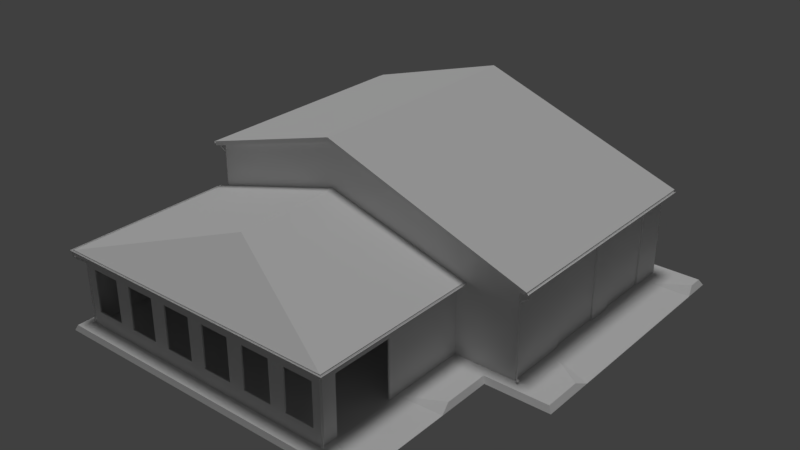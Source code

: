 # Source: Dealership.blend  (saved by Blender 2.77.0; exported with 4.5.12 LTS)
import bpy
from mathutils import Matrix  # noqa: F401  (used for matrix-valued properties, if any)

bpy.ops.wm.read_factory_settings(use_empty=True)
scene = bpy.context.scene
scene.name = 'Scene'

# ---- collections
col_collection_1 = bpy.data.collections.new('Collection 1'); scene.collection.children.link(col_collection_1)

# ---- materials (node trees are filled in below, after node groups)
mat_walls = bpy.data.materials.new('Walls')
mat_walls.alpha_threshold = 0.0
mat_walls.use_transparent_shadow = False
mat_walls.roughness = 0.5
mat_roof = bpy.data.materials.new('Roof')
mat_roof.alpha_threshold = 0.0
mat_roof.use_transparent_shadow = False
mat_roof.roughness = 0.5
mat_roof.specular_intensity = 0.0
mat_doors = bpy.data.materials.new('Doors')
mat_doors.alpha_threshold = 0.0
mat_doors.use_transparent_shadow = False
mat_doors.roughness = 0.5
mat_wallsinside = bpy.data.materials.new('WallsInside')
mat_wallsinside.alpha_threshold = 0.0
mat_wallsinside.use_transparent_shadow = False
mat_wallsinside.roughness = 0.5
mat_gutter = bpy.data.materials.new('Gutter')
mat_gutter.alpha_threshold = 0.0
mat_gutter.use_transparent_shadow = False
mat_gutter.roughness = 0.5
mat_concrete = bpy.data.materials.new('Concrete')
mat_concrete.alpha_threshold = 0.0
mat_concrete.use_transparent_shadow = False
mat_concrete.roughness = 0.5
mat_light = bpy.data.materials.new('Light')
mat_light.alpha_threshold = 0.0
mat_light.use_transparent_shadow = False
mat_light.roughness = 0.5

# ---- material node trees

# ---- world
world_world = bpy.data.worlds.new('World'); scene.world = world_world
world_world.color = (0.05088, 0.05088, 0.05088)
world_world.use_sun_shadow = False
world_world.sun_shadow_jitter_overblur = 0.0
world_world.cycles.sampling_method = 'MANUAL'

# ---- lights
light_hemi = bpy.data.lights.new('Hemi', 'SUN')
light_hemi.transmission_factor = 0.0
light_hemi.angle = 0.1993
light_hemi.energy = 1.0
light_hemi.shadow_buffer_clip_start = 0.5
light_hemi.shadow_soft_size = 0.1
light_hemi.shadow_cascade_max_distance = 1000.0

# ---- meshes
me_cube_001 = bpy.data.meshes.new('Cube.001')
me_cube_001.from_pydata([(-7.0, -4.065, 0.0), (-7.0, 7.874, 0.0), (7.0, 7.874, 0.0), (-7.0, -4.065, 6.108), (-7.0, 7.874, 6.108), (0.0, 7.874, 0.0), (0.0, -4.065, 8.117), (0.0, 7.874, 8.117), (10.14, -4.065, 4.528), (10.14, -4.065, 0.0), (10.14, 7.874, 4.528), (10.14, 7.874, 0.0), (-7.0, -4.065, 3.628), (-7.425, -12.8, 3.628), (-7.425, -4.065, 3.628), (7.425, -12.8, 3.628), (7.425, -4.065, 3.628), (0.0, -4.065, 5.825), (0.0, -9.59, 5.825), (7.421, -12.8, 3.747), (-7.421, -12.8, 3.747), (-7.421, -4.065, 3.747), (7.421, -4.065, 3.747), (-7.382, 8.105, 5.951), (-7.382, -4.296, 5.951), (0.0, -4.296, 8.117), (0.0, 8.105, 8.117), (10.49, 8.105, 4.372), (10.49, -4.296, 4.372), (-7.472, 8.105, 6.142), (-7.472, -4.296, 6.142), (0.0, -4.296, 8.338), (0.0, 8.105, 8.338), (10.61, 8.105, 4.533), (10.61, -4.296, 4.533), (4.261, -12.37, 2.905), (2.739, -12.37, 2.905), (-5.072, -12.37, 2.905), (5.072, -12.37, 0.7233), (5.072, -12.44, 2.905), (5.072, -12.44, 0.7233), (-5.072, -12.44, 2.905), (-5.072, -12.44, 0.7233), (4.261, -12.44, 2.905), (2.739, -12.44, 2.905), (2.739, -12.44, 0.7233), (4.261, -12.44, 0.7233), (1.928, -12.44, 2.905), (0.4052, -12.44, 2.905), (0.4052, -12.44, 0.7233), (1.928, -12.44, 0.7233), (-0.4052, -12.44, 2.905), (-1.928, -12.44, 2.905), (-1.928, -12.44, 0.7233), (-0.4052, -12.44, 0.7233), (-2.739, -12.44, 2.905), (-4.261, -12.44, 2.905), (-4.261, -12.44, 0.7233), (-2.739, -12.44, 0.7233), (-1.928, -12.37, 0.7233), (-2.739, -12.37, 2.905), (-2.739, -12.37, 0.7233), (5.072, -12.37, 2.905), (-5.072, -12.37, 0.7233), (2.739, -12.37, 0.7233), (4.261, -12.37, 0.7233), (1.928, -12.37, 2.905), (0.4052, -12.37, 2.905), (0.4052, -12.37, 0.7233), (1.928, -12.37, 0.7233), (-0.4052, -12.37, 2.905), (-1.928, -12.37, 2.905), (-0.4052, -12.37, 0.7233), (-4.261, -12.37, 2.905), (-4.261, -12.37, 0.7233), (7.0, -11.57, 2.967), (-7.0, -12.44, 0.0), (-6.595, -12.37, 0.7233), (6.595, -12.44, 2.905), (6.595, -12.44, 0.7233), (-6.595, -12.44, 2.905), (-6.595, -12.44, 0.7233), (6.916, -12.37, 3.628), (6.916, -12.37, 0.0), (6.595, -12.37, 2.905), (6.595, -12.37, 0.7233), (-6.595, -12.37, 2.905), (6.916, -4.065, 0.0), (7.0, -4.065, 3.628), (7.0, -12.44, 0.0), (7.0, -4.065, 0.0), (6.916, -4.065, 3.628), (-7.0, -4.065, 0.0), (-6.946, -12.37, 3.628), (-6.946, -4.065, 3.628), (-7.0, -12.44, 3.628), (-6.946, -12.37, 0.0), (-6.946, -4.065, 0.0), (-0.003934, -9.588, 5.65), (-0.003934, -4.065, 5.65), (7.0, -8.434, 2.967), (7.0, -8.434, 0.0), (7.0, -11.57, 0.0), (7.0, -12.44, 3.628), (6.916, -8.434, 2.967), (6.916, -8.434, 0.0), (6.916, -11.57, 0.0), (6.916, -11.57, 2.967), (10.14, -0.7392, 3.815), (10.14, -0.7392, 0.0), (10.14, 2.081, 0.0), (10.14, 2.081, 3.815), (10.14, 3.377, 3.815), (10.14, 3.377, 0.0), (10.14, 6.197, 0.0), (10.14, 6.197, 3.815), (10.05, -0.7392, 0.0), (10.05, -0.7392, 3.815), (10.05, 2.081, 0.0), (10.05, 2.081, 3.815), (10.05, 3.377, 0.0), (10.05, 3.377, 3.815), (10.05, 6.197, 0.0), (10.05, 6.197, 3.815), (-7.482, -12.84, 3.644), (-7.482, -4.065, 3.644), (7.482, -12.84, 3.644), (7.482, -4.065, 3.644), (7.452, -12.82, 3.732), (-7.452, -12.82, 3.732), (-7.452, -4.065, 3.732), (7.452, -4.065, 3.732), (-7.538, -12.88, 3.644), (-7.538, -4.065, 3.643), (7.538, -12.88, 3.644), (7.538, -4.065, 3.643), (7.559, -12.91, 3.732), (-7.559, -12.91, 3.732), (-7.559, -4.065, 3.732), (7.559, -4.065, 3.732), (-7.468, -12.83, 3.732), (-7.487, -12.85, 3.668), (-7.497, -4.065, 3.665), (7.497, -4.065, 3.665), (7.487, -12.85, 3.668), (7.476, -4.065, 3.732), (7.468, -12.83, 3.732), (-7.476, -4.065, 3.732), (-7.543, -12.9, 3.732), (-7.525, -12.87, 3.663), (-7.522, -4.065, 3.664), (7.522, -4.065, 3.664), (7.525, -12.87, 3.663), (7.534, -4.065, 3.732), (7.543, -12.9, 3.732), (-7.534, -4.065, 3.732), (7.479, -12.87, 3.489), (7.479, -12.87, 3.657), (7.435, -12.83, 3.489), (7.435, -12.83, 3.657), (7.522, -12.83, 3.489), (7.522, -12.83, 3.657), (7.479, -12.79, 3.489), (7.479, -12.79, 3.657), (7.425, -12.82, 3.444), (7.466, -12.86, 3.428), (7.471, -12.78, 3.444), (7.512, -12.82, 3.428), (7.409, -12.8, 3.403), (7.444, -12.84, 3.369), (7.454, -12.76, 3.402), (7.489, -12.8, 3.369), (7.382, -12.78, 3.382), (7.401, -12.8, 3.327), (7.427, -12.73, 3.381), (7.446, -12.75, 3.326), (7.108, -12.49, 3.175), (7.127, -12.52, 3.12), (7.152, -12.45, 3.174), (7.171, -12.47, 3.118), (7.072, -12.46, 3.133), (7.105, -12.49, 3.094), (7.116, -12.42, 3.133), (7.15, -12.45, 3.093), (7.053, -12.44, 3.074), (7.097, -12.48, 3.062), (7.097, -12.4, 3.074), (7.14, -12.44, 3.062), (7.053, -12.44, 0.2244), (7.097, -12.48, 0.2244), (7.097, -12.4, 0.2244), (7.14, -12.44, 0.2244), (7.061, -12.45, 0.1719), (7.103, -12.49, 0.1942), (7.104, -12.4, 0.1726), (7.145, -12.44, 0.1948), (7.086, -12.47, 0.1129), (7.12, -12.51, 0.1522), (7.128, -12.43, 0.1136), (7.162, -12.46, 0.153), (7.069, -12.52, 0.08878), (7.103, -12.55, 0.1282), (7.174, -12.41, 0.09073), (7.208, -12.44, 0.1301), (7.093, -12.54, 0.05158), (7.127, -12.57, 0.09098), (7.198, -12.43, 0.05353), (7.232, -12.46, 0.09292), (-7.515, -12.82, 3.478), (-7.515, -12.82, 3.647), (-7.471, -12.78, 3.478), (-7.471, -12.78, 3.647), (-7.471, -12.87, 3.478), (-7.471, -12.87, 3.647), (-7.427, -12.82, 3.478), (-7.427, -12.82, 3.647), (-7.461, -12.77, 3.434), (-7.505, -12.81, 3.418), (-7.419, -12.82, 3.434), (-7.463, -12.86, 3.417), (-7.444, -12.75, 3.393), (-7.482, -12.79, 3.359), (-7.402, -12.8, 3.392), (-7.44, -12.83, 3.358), (-7.418, -12.73, 3.372), (-7.439, -12.75, 3.317), (-7.375, -12.77, 3.371), (-7.396, -12.79, 3.316), (-7.137, -12.45, 3.164), (-7.158, -12.47, 3.109), (-7.094, -12.5, 3.163), (-7.115, -12.52, 3.108), (-7.101, -12.42, 3.123), (-7.136, -12.45, 3.084), (-7.058, -12.46, 3.122), (-7.092, -12.5, 3.083), (-7.082, -12.4, 3.064), (-7.125, -12.44, 3.052), (-7.038, -12.44, 3.064), (-7.081, -12.49, 3.052), (-7.082, -12.4, 0.214), (-7.125, -12.44, 0.214), (-7.038, -12.44, 0.214), (-7.081, -12.49, 0.214), (-7.091, -12.41, 0.1615), (-7.13, -12.45, 0.1838), (-7.046, -12.45, 0.1622), (-7.085, -12.49, 0.1845), (-7.115, -12.43, 0.1025), (-7.147, -12.47, 0.1419), (-7.07, -12.47, 0.1033), (-7.101, -12.51, 0.1427), (-7.163, -12.41, 0.07843), (-7.195, -12.45, 0.1178), (-7.049, -12.52, 0.08037), (-7.08, -12.55, 0.1198), (-7.184, -12.44, 0.04122), (-7.216, -12.47, 0.08062), (-7.07, -12.54, 0.04317), (-7.101, -12.58, 0.08257), (-7.495, -4.255, 5.999), (-7.495, 8.012, 5.999), (10.63, -4.255, 4.394), (10.63, 8.012, 4.395), (10.59, -4.255, 4.482), (-7.457, -4.255, 6.087), (-7.457, 8.012, 6.087), (10.59, 8.012, 4.482), (-7.566, -4.255, 5.999), (-7.566, 8.012, 5.999), (10.7, -4.255, 4.394), (10.7, 8.012, 4.394), (10.73, -4.255, 4.483), (-7.593, -4.255, 6.087), (-7.593, 8.012, 6.087), (10.73, 8.012, 4.483), (-7.478, -4.255, 6.087), (-7.502, -4.255, 6.023), (-7.514, 8.012, 6.02), (10.65, 8.012, 4.416), (10.64, -4.255, 4.419), (10.62, 8.012, 4.482), (10.61, -4.255, 4.482), (-7.488, 8.012, 6.087), (-7.573, -4.255, 6.087), (-7.549, -4.255, 6.018), (-7.546, 8.012, 6.019), (10.68, 8.012, 4.415), (10.68, -4.255, 4.413), (10.7, 8.012, 4.482), (10.71, -4.255, 4.482), (-7.561, 8.012, 6.087), (10.69, -4.2, 4.227), (10.69, -4.2, 4.396), (10.63, -4.2, 4.227), (10.63, -4.2, 4.396), (10.69, -4.138, 4.227), (10.69, -4.138, 4.396), (10.63, -4.138, 4.227), (10.63, -4.138, 4.396), (10.62, -4.2, 4.183), (10.68, -4.202, 4.167), (10.62, -4.138, 4.183), (10.68, -4.14, 4.166), (10.59, -4.199, 4.142), (10.64, -4.201, 4.108), (10.59, -4.137, 4.141), (10.65, -4.139, 4.107), (10.55, -4.199, 4.121), (10.58, -4.201, 4.066), (10.56, -4.137, 4.12), (10.58, -4.139, 4.065), (10.33, -4.195, 4.007), (10.36, -4.196, 3.952), (10.33, -4.133, 4.006), (10.36, -4.134, 3.951), (10.28, -4.195, 3.966), (10.33, -4.196, 3.926), (10.28, -4.133, 3.965), (10.33, -4.134, 3.926), (10.25, -4.195, 3.907), (10.31, -4.194, 3.895), (10.25, -4.133, 3.907), (10.31, -4.132, 3.895), (10.25, -4.195, 0.2514), (10.31, -4.194, 0.2514), (10.25, -4.133, 0.2514), (10.31, -4.132, 0.2514), (10.26, -4.195, 0.1989), (10.32, -4.194, 0.2212), (10.26, -4.133, 0.1996), (10.32, -4.132, 0.2218), (10.3, -4.195, 0.1398), (10.35, -4.194, 0.1792), (10.3, -4.133, 0.1406), (10.34, -4.132, 0.18), (10.32, -4.24, 0.1158), (10.37, -4.239, 0.1552), (10.31, -4.085, 0.1177), (10.36, -4.084, 0.1571), (10.35, -4.239, 0.07857), (10.4, -4.237, 0.118), (10.35, -4.084, 0.08052), (10.39, -4.082, 0.1199), (-7.564, -3.867, 5.845), (-7.564, -3.867, 6.014), (-7.501, -3.867, 5.845), (-7.501, -3.867, 6.014), (-7.564, -3.93, 5.845), (-7.564, -3.93, 6.014), (-7.501, -3.93, 5.845), (-7.501, -3.93, 6.014), (-7.488, -3.868, 5.801), (-7.548, -3.865, 5.784), (-7.49, -3.93, 5.8), (-7.55, -3.928, 5.784), (-7.464, -3.868, 5.76), (-7.516, -3.866, 5.726), (-7.466, -3.93, 5.759), (-7.518, -3.928, 5.725), (-7.427, -3.868, 5.739), (-7.455, -3.867, 5.684), (-7.428, -3.93, 5.738), (-7.456, -3.929, 5.682), (-7.202, -3.873, 5.625), (-7.23, -3.871, 5.57), (-7.203, -3.935, 5.624), (-7.231, -3.933, 5.569), (-7.151, -3.872, 5.583), (-7.199, -3.872, 5.544), (-7.152, -3.934, 5.583), (-7.2, -3.934, 5.544), (-7.125, -3.872, 5.525), (-7.186, -3.873, 5.512), (-7.124, -3.935, 5.524), (-7.185, -3.935, 5.512), (-7.125, -3.872, -0.05995), (-7.186, -3.873, -0.05995), (-7.124, -3.935, -0.05995), (-7.185, -3.935, -0.05995), (-7.137, -3.872, -0.1124), (-7.194, -3.874, -0.09017), (-7.135, -3.934, -0.1118), (-7.191, -3.936, -0.08952), (-7.171, -3.872, -0.1715), (-7.218, -3.874, -0.1321), (-7.169, -3.934, -0.1707), (-7.215, -3.936, -0.1313), (-7.193, -3.827, -0.1956), (-7.24, -3.828, -0.1562), (-7.187, -3.982, -0.1936), (-7.233, -3.984, -0.1542), (-7.225, -3.829, -0.2328), (-7.271, -3.83, -0.1934), (-7.218, -3.984, -0.2308), (-7.264, -3.985, -0.1914), (-7.497, -13.12, 0.0), (-7.497, 8.62, 0.0), (12.19, 8.62, 0.0), (8.928, -13.12, 0.0), (12.19, -4.593, 0.0), (8.922, -4.593, 0.0), (-7.611, 8.731, -0.2617), (-7.611, -13.22, -0.2617), (12.39, -4.759, -0.2617), (12.39, 8.731, -0.2617), (9.089, -13.22, -0.2617), (9.089, -4.759, -0.2617), (8.928, -12.79, 0.0), (9.089, -12.18, -0.2617), (8.922, -7.017, 0.0), (9.089, -7.625, -0.2617), (7.097, -11.81, -2.384e-07), (7.105, -7.995, 0.0), (12.19, -2.612, 0.0), (12.39, -1.982, -0.2617), (12.19, 7.899, 0.0), (12.39, 7.269, -0.2617), (10.66, -1.555, -2.384e-07), (10.56, 6.842, 2.384e-07), (-5.244, -5.187, 4.16), (-4.4, -5.187, 4.444), (-5.244, -4.903, 4.16), (-4.4, -4.903, 4.444), (5.221, -5.187, 4.16), (4.377, -5.187, 4.444), (5.221, -4.903, 4.16), (4.377, -4.903, 4.444), (-5.244, -7.187, 4.16), (-4.4, -7.187, 4.444), (-5.244, -6.903, 4.16), (-4.4, -6.903, 4.444), (5.221, -7.187, 4.16), (4.377, -7.187, 4.444), (5.221, -6.903, 4.16), (4.377, -6.903, 4.444), (-5.244, -9.187, 4.16), (-4.4, -9.187, 4.444), (-5.244, -8.903, 4.16), (-4.4, -8.903, 4.444), (5.221, -9.187, 4.16), (4.377, -9.187, 4.444), (5.221, -8.903, 4.16), (4.377, -8.903, 4.444), (-2.969, -7.159, 3.785), (-3.011, -7.137, 3.876), (-2.969, -6.93, 3.785), (-3.011, -6.953, 3.876), (-1.054, -7.159, 3.785), (-1.011, -7.137, 3.876), (-1.054, -6.93, 3.785), (-1.011, -6.953, 3.876), (-3.011, -6.888, 3.785), (-3.011, -7.201, 3.785), (-1.011, -6.888, 3.785), (-1.011, -7.201, 3.785), (-2.969, -6.956, 3.833), (-2.969, -7.134, 3.833), (-1.054, -6.956, 3.833), (-1.054, -7.134, 3.833), (-1.511, -7.022, 3.872), (-1.511, -7.022, 4.171), (-1.492, -7.033, 3.872), (-1.492, -7.033, 4.171), (-1.492, -7.056, 3.872), (-1.492, -7.056, 4.171), (-1.511, -7.068, 3.872), (-1.511, -7.068, 4.171), (-1.531, -7.056, 3.872), (-1.531, -7.056, 4.171), (-1.531, -7.033, 3.872), (-1.531, -7.033, 4.171), (-2.511, -7.022, 3.872), (-2.511, -7.022, 4.171), (-2.492, -7.033, 3.872), (-2.492, -7.033, 4.171), (-2.492, -7.056, 3.872), (-2.492, -7.056, 4.171), (-2.511, -7.068, 3.872), (-2.511, -7.068, 4.171), (-2.531, -7.056, 3.872), (-2.531, -7.056, 4.171), (-2.531, -7.033, 3.872), (-2.531, -7.033, 4.171), (1.031, -7.159, 3.785), (0.9885, -7.137, 3.876), (1.031, -6.93, 3.785), (0.9885, -6.953, 3.876), (2.946, -7.159, 3.785), (2.989, -7.137, 3.876), (2.946, -6.93, 3.785), (2.989, -6.953, 3.876), (0.9885, -6.888, 3.785), (0.9885, -7.201, 3.785), (2.989, -6.888, 3.785), (2.989, -7.201, 3.785), (1.031, -6.956, 3.833), (1.031, -7.134, 3.833), (2.946, -6.956, 3.833), (2.946, -7.134, 3.833), (2.489, -7.022, 3.872), (2.489, -7.022, 4.171), (2.508, -7.033, 3.872), (2.508, -7.033, 4.171), (2.508, -7.056, 3.872), (2.508, -7.056, 4.171), (2.489, -7.068, 3.872), (2.489, -7.068, 4.171), (2.469, -7.056, 3.872), (2.469, -7.056, 4.171), (2.469, -7.033, 3.872), (2.469, -7.033, 4.171), (1.489, -7.022, 3.872), (1.489, -7.022, 4.171), (1.508, -7.033, 3.872), (1.508, -7.033, 4.171), (1.508, -7.056, 3.872), (1.508, -7.056, 4.171), (1.489, -7.068, 3.872), (1.489, -7.068, 4.171), (1.469, -7.056, 3.872), (1.469, -7.056, 4.171), (1.469, -7.033, 3.872), (1.469, -7.033, 4.171), (-2.969, -5.159, 3.785), (-3.011, -5.137, 3.876), (-2.969, -4.93, 3.785), (-3.011, -4.953, 3.876), (-1.054, -5.159, 3.785), (-1.011, -5.137, 3.876), (-1.054, -4.93, 3.785), (-1.011, -4.953, 3.876), (-3.011, -4.888, 3.785), (-3.011, -5.201, 3.785), (-1.011, -4.888, 3.785), (-1.011, -5.201, 3.785), (-2.969, -4.956, 3.833), (-2.969, -5.134, 3.833), (-1.054, -4.956, 3.833), (-1.054, -5.134, 3.833), (-1.511, -5.022, 3.872), (-1.511, -5.022, 4.171), (-1.492, -5.033, 3.872), (-1.492, -5.033, 4.171), (-1.492, -5.056, 3.872), (-1.492, -5.056, 4.171), (-1.511, -5.068, 3.872), (-1.511, -5.068, 4.171), (-1.531, -5.056, 3.872), (-1.531, -5.056, 4.171), (-1.531, -5.033, 3.872), (-1.531, -5.033, 4.171), (-2.511, -5.022, 3.872), (-2.511, -5.022, 4.171), (-2.492, -5.033, 3.872), (-2.492, -5.033, 4.171), (-2.492, -5.056, 3.872), (-2.492, -5.056, 4.171), (-2.511, -5.068, 3.872), (-2.511, -5.068, 4.171), (-2.531, -5.056, 3.872), (-2.531, -5.056, 4.171), (-2.531, -5.033, 3.872), (-2.531, -5.033, 4.171), (1.031, -5.159, 3.785), (0.9885, -5.137, 3.876), (1.031, -4.93, 3.785), (0.9885, -4.953, 3.876), (2.946, -5.159, 3.785), (2.989, -5.137, 3.876), (2.946, -4.93, 3.785), (2.989, -4.953, 3.876), (0.9885, -4.888, 3.785), (0.9885, -5.201, 3.785), (2.989, -4.888, 3.785), (2.989, -5.201, 3.785), (1.031, -4.956, 3.833), (1.031, -5.134, 3.833), (2.946, -4.956, 3.833), (2.946, -5.134, 3.833), (2.489, -5.022, 3.872), (2.489, -5.022, 4.171), (2.508, -5.033, 3.872), (2.508, -5.033, 4.171), (2.508, -5.056, 3.872), (2.508, -5.056, 4.171), (2.489, -5.068, 3.872), (2.489, -5.068, 4.171), (2.469, -5.056, 3.872), (2.469, -5.056, 4.171), (2.469, -5.033, 3.872), (2.469, -5.033, 4.171), (1.489, -5.022, 3.872), (1.489, -5.022, 4.171), (1.508, -5.033, 3.872), (1.508, -5.033, 4.171), (1.508, -5.056, 3.872), (1.508, -5.056, 4.171), (1.489, -5.068, 3.872), (1.489, -5.068, 4.171), (1.469, -5.056, 3.872), (1.469, -5.056, 4.171), (1.469, -5.033, 3.872), (1.469, -5.033, 4.171), (-2.969, -9.159, 3.785), (-3.011, -9.137, 3.876), (-2.969, -8.93, 3.785), (-3.011, -8.953, 3.876), (-1.054, -9.159, 3.785), (-1.011, -9.137, 3.876), (-1.054, -8.93, 3.785), (-1.011, -8.953, 3.876), (-3.011, -8.888, 3.785), (-3.011, -9.201, 3.785), (-1.011, -8.888, 3.785), (-1.011, -9.201, 3.785), (-2.969, -8.956, 3.833), (-2.969, -9.134, 3.833), (-1.054, -8.956, 3.833), (-1.054, -9.134, 3.833), (-1.511, -9.022, 3.872), (-1.511, -9.022, 4.171), (-1.492, -9.033, 3.872), (-1.492, -9.033, 4.171), (-1.492, -9.056, 3.872), (-1.492, -9.056, 4.171), (-1.511, -9.068, 3.872), (-1.511, -9.068, 4.171), (-1.531, -9.056, 3.872), (-1.531, -9.056, 4.171), (-1.531, -9.033, 3.872), (-1.531, -9.033, 4.171), (-2.511, -9.022, 3.872), (-2.511, -9.022, 4.171), (-2.492, -9.033, 3.872), (-2.492, -9.033, 4.171), (-2.492, -9.056, 3.872), (-2.492, -9.056, 4.171), (-2.511, -9.068, 3.872), (-2.511, -9.068, 4.171), (-2.531, -9.056, 3.872), (-2.531, -9.056, 4.171), (-2.531, -9.033, 3.872), (-2.531, -9.033, 4.171), (1.031, -9.159, 3.785), (0.9885, -9.137, 3.876), (1.031, -8.93, 3.785), (0.9885, -8.953, 3.876), (2.946, -9.159, 3.785), (2.989, -9.137, 3.876), (2.946, -8.93, 3.785), (2.989, -8.953, 3.876), (0.9885, -8.888, 3.785), (0.9885, -9.201, 3.785), (2.989, -8.888, 3.785), (2.989, -9.201, 3.785), (1.031, -8.956, 3.833), (1.031, -9.134, 3.833), (2.946, -8.956, 3.833), (2.946, -9.134, 3.833), (2.489, -9.022, 3.872), (2.489, -9.022, 4.171), (2.508, -9.033, 3.872), (2.508, -9.033, 4.171), (2.508, -9.056, 3.872), (2.508, -9.056, 4.171), (2.489, -9.068, 3.872), (2.489, -9.068, 4.171), (2.469, -9.056, 3.872), (2.469, -9.056, 4.171), (2.469, -9.033, 3.872), (2.469, -9.033, 4.171), (1.489, -9.022, 3.872), (1.489, -9.022, 4.171), (1.508, -9.033, 3.872), (1.508, -9.033, 4.171), (1.508, -9.056, 3.872), (1.508, -9.056, 4.171), (1.489, -9.068, 3.872), (1.489, -9.068, 4.171), (1.469, -9.056, 3.872), (1.469, -9.056, 4.171), (1.469, -9.033, 3.872), (1.469, -9.033, 4.171)], [], [(0, 9, 8, 6, 3), (0, 3, 4, 1), (10, 11, 2, 5, 7), (7, 5, 1, 4), (7, 4, 23, 26), (6, 8, 28, 25), (103, 15, 13, 95), (88, 16, 15, 103), (95, 13, 14, 12), (20, 21, 14, 13), (19, 22, 17, 18), (20, 13, 15, 19), (18, 17, 21, 20), (15, 16, 22, 19), (18, 20, 19), (28, 27, 33, 34), (27, 26, 32, 33), (8, 10, 27, 28), (10, 7, 26, 27), (4, 3, 24, 23), (3, 6, 25, 24), (30, 31, 32, 29), (31, 34, 33, 32), (26, 23, 29, 32), (23, 24, 30, 29), (25, 28, 34, 31), (24, 25, 31, 30), (53, 52, 55, 58), (52, 53, 59, 71), (50, 47, 66, 69), (58, 55, 60, 61), (57, 56, 41, 42), (46, 43, 35, 65), (39, 43, 46, 40), (48, 49, 68, 67), (39, 40, 38, 62), (56, 57, 74, 73), (49, 48, 51, 54), (45, 44, 47, 50), (42, 41, 37, 63), (44, 45, 64, 36), (54, 51, 70, 72), (59, 61, 60, 71), (74, 63, 37, 73), (62, 38, 65, 35), (68, 72, 70, 67), (64, 69, 66, 36), (80, 81, 77, 86), (103, 78, 79, 89), (76, 81, 80, 95), (79, 78, 84, 85), (95, 80, 78, 103), (79, 81, 76, 89), (81, 79, 85, 77), (78, 80, 86, 84), (82, 83, 85, 84), (96, 93, 86, 77), (93, 82, 84, 86), (85, 83, 96, 77), (100, 75, 107, 104), (105, 104, 91, 87), (96, 97, 94, 93), (12, 92, 76, 95), (91, 82, 98, 99), (82, 93, 98), (93, 94, 99, 98), (100, 101, 90, 88), (75, 100, 88, 103), (102, 75, 103, 89), (82, 91, 104, 107), (101, 100, 104, 105), (75, 102, 106, 107), (83, 82, 107, 106), (111, 108, 117, 119), (9, 109, 108, 8), (111, 112, 115, 10, 8, 108), (10, 115, 114, 11), (111, 110, 113, 112), (117, 116, 118, 119), (121, 120, 122, 123), (114, 115, 123, 122), (112, 113, 120, 121), (110, 111, 119, 118), (108, 109, 116, 117), (115, 112, 121, 123), (129, 124, 125, 130), (129, 128, 126, 124), (126, 128, 131, 127), (137, 138, 133, 132), (137, 132, 134, 136), (134, 135, 139, 136), (126, 134, 132, 124), (126, 127, 135, 134), (125, 124, 132, 133), (140, 147, 142, 141), (140, 141, 144, 146), (144, 143, 145, 146), (148, 149, 150, 155), (148, 154, 152, 149), (152, 154, 153, 151), (144, 141, 149, 152), (144, 152, 151, 143), (142, 150, 149, 141), (139, 153, 154, 136), (128, 146, 145, 131), (127, 143, 151, 135), (136, 154, 148, 137), (129, 140, 146, 128), (138, 155, 150, 133), (133, 150, 142, 125), (125, 142, 147, 130), (137, 148, 155, 138), (130, 147, 140, 129), (135, 151, 153, 139), (131, 145, 143, 127), (157, 159, 158, 156), (159, 163, 162, 158), (163, 161, 160, 162), (161, 157, 156, 160), (158, 162, 166, 164), (161, 163, 159, 157), (167, 165, 169, 171), (160, 156, 165, 167), (162, 160, 167, 166), (156, 158, 164, 165), (170, 171, 175, 174), (164, 166, 170, 168), (166, 167, 171, 170), (165, 164, 168, 169), (174, 175, 179, 178), (169, 168, 172, 173), (171, 169, 173, 175), (168, 170, 174, 172), (179, 177, 181, 183), (173, 172, 176, 177), (175, 173, 177, 179), (172, 174, 178, 176), (182, 183, 187, 186), (176, 178, 182, 180), (178, 179, 183, 182), (177, 176, 180, 181), (185, 184, 188, 189), (181, 180, 184, 185), (183, 181, 185, 187), (180, 182, 186, 184), (191, 189, 193, 195), (187, 185, 189, 191), (184, 186, 190, 188), (186, 187, 191, 190), (194, 195, 199, 198), (188, 190, 194, 192), (190, 191, 195, 194), (189, 188, 192, 193), (199, 197, 201, 203), (193, 192, 196, 197), (195, 193, 197, 199), (192, 194, 198, 196), (203, 201, 205, 207), (196, 198, 202, 200), (198, 199, 203, 202), (197, 196, 200, 201), (205, 204, 206, 207), (200, 202, 206, 204), (202, 203, 207, 206), (201, 200, 204, 205), (209, 211, 210, 208), (211, 215, 214, 210), (215, 213, 212, 214), (213, 209, 208, 212), (210, 214, 218, 216), (213, 215, 211, 209), (219, 217, 221, 223), (212, 208, 217, 219), (214, 212, 219, 218), (208, 210, 216, 217), (222, 223, 227, 226), (216, 218, 222, 220), (218, 219, 223, 222), (217, 216, 220, 221), (226, 227, 231, 230), (221, 220, 224, 225), (223, 221, 225, 227), (220, 222, 226, 224), (231, 229, 233, 235), (225, 224, 228, 229), (227, 225, 229, 231), (224, 226, 230, 228), (234, 235, 239, 238), (228, 230, 234, 232), (230, 231, 235, 234), (229, 228, 232, 233), (237, 236, 240, 241), (233, 232, 236, 237), (235, 233, 237, 239), (232, 234, 238, 236), (243, 241, 245, 247), (239, 237, 241, 243), (236, 238, 242, 240), (238, 239, 243, 242), (246, 247, 251, 250), (240, 242, 246, 244), (242, 243, 247, 246), (241, 240, 244, 245), (251, 249, 253, 255), (245, 244, 248, 249), (247, 245, 249, 251), (244, 246, 250, 248), (255, 253, 257, 259), (248, 250, 254, 252), (250, 251, 255, 254), (249, 248, 252, 253), (257, 256, 258, 259), (252, 254, 258, 256), (254, 255, 259, 258), (253, 252, 256, 257), (265, 260, 261, 266), (262, 264, 267, 263), (273, 274, 269, 268), (270, 271, 275, 272), (262, 263, 271, 270), (261, 260, 268, 269), (276, 283, 278, 277), (280, 279, 281, 282), (284, 285, 286, 291), (288, 290, 289, 287), (272, 290, 288, 270), (280, 288, 287, 279), (278, 286, 285, 277), (275, 289, 290, 272), (264, 282, 281, 267), (263, 279, 287, 271), (270, 288, 280, 262), (264, 262, 280, 282), (274, 291, 286, 269), (269, 286, 278, 261), (261, 278, 283, 266), (273, 284, 291, 274), (266, 283, 276, 265), (271, 287, 289, 275), (267, 281, 279, 263), (268, 285, 284, 273), (268, 260, 277, 285), (260, 265, 276, 277), (293, 295, 294, 292), (295, 299, 298, 294), (299, 297, 296, 298), (297, 293, 292, 296), (294, 298, 302, 300), (297, 299, 295, 293), (303, 301, 305, 307), (296, 292, 301, 303), (298, 296, 303, 302), (292, 294, 300, 301), (306, 307, 311, 310), (300, 302, 306, 304), (302, 303, 307, 306), (301, 300, 304, 305), (310, 311, 315, 314), (305, 304, 308, 309), (307, 305, 309, 311), (304, 306, 310, 308), (315, 313, 317, 319), (309, 308, 312, 313), (311, 309, 313, 315), (308, 310, 314, 312), (318, 319, 323, 322), (312, 314, 318, 316), (314, 315, 319, 318), (313, 312, 316, 317), (321, 320, 324, 325), (317, 316, 320, 321), (319, 317, 321, 323), (316, 318, 322, 320), (327, 325, 329, 331), (323, 321, 325, 327), (320, 322, 326, 324), (322, 323, 327, 326), (330, 331, 335, 334), (324, 326, 330, 328), (326, 327, 331, 330), (325, 324, 328, 329), (335, 333, 337, 339), (329, 328, 332, 333), (331, 329, 333, 335), (328, 330, 334, 332), (339, 337, 341, 343), (332, 334, 338, 336), (334, 335, 339, 338), (333, 332, 336, 337), (341, 340, 342, 343), (336, 338, 342, 340), (338, 339, 343, 342), (337, 336, 340, 341), (345, 347, 346, 344), (347, 351, 350, 346), (351, 349, 348, 350), (349, 345, 344, 348), (346, 350, 354, 352), (349, 351, 347, 345), (355, 353, 357, 359), (348, 344, 353, 355), (350, 348, 355, 354), (344, 346, 352, 353), (358, 359, 363, 362), (352, 354, 358, 356), (354, 355, 359, 358), (353, 352, 356, 357), (362, 363, 367, 366), (357, 356, 360, 361), (359, 357, 361, 363), (356, 358, 362, 360), (367, 365, 369, 371), (361, 360, 364, 365), (363, 361, 365, 367), (360, 362, 366, 364), (370, 371, 375, 374), (364, 366, 370, 368), (366, 367, 371, 370), (365, 364, 368, 369), (373, 372, 376, 377), (369, 368, 372, 373), (371, 369, 373, 375), (368, 370, 374, 372), (379, 377, 381, 383), (375, 373, 377, 379), (372, 374, 378, 376), (374, 375, 379, 378), (382, 383, 387, 386), (376, 378, 382, 380), (378, 379, 383, 382), (377, 376, 380, 381), (387, 385, 389, 391), (381, 380, 384, 385), (383, 381, 385, 387), (380, 382, 386, 384), (391, 389, 393, 395), (384, 386, 390, 388), (386, 387, 391, 390), (385, 384, 388, 389), (393, 392, 394, 395), (388, 390, 394, 392), (390, 391, 395, 394), (389, 388, 392, 393), (12, 14, 21, 17), (396, 399, 408, 412, 413, 410, 401, 400, 414, 418, 419, 416, 398, 397), (403, 402, 405, 417, 415, 404, 407, 411, 409, 406), (399, 406, 409, 408), (398, 405, 402, 397), (397, 402, 403, 396), (401, 407, 404, 400), (396, 403, 406, 399), (400, 404, 415, 414), (413, 411, 410), (409, 412, 408), (412, 409, 411, 413), (410, 411, 407, 401), (416, 419, 417), (415, 418, 414), (416, 417, 405, 398), (418, 415, 417, 419), (421, 423, 422, 420), (423, 427, 426, 422), (427, 425, 424, 426), (425, 421, 420, 424), (420, 422, 426, 424), (425, 427, 423, 421), (429, 431, 430, 428), (431, 435, 434, 430), (435, 433, 432, 434), (433, 429, 428, 432), (428, 430, 434, 432), (433, 435, 431, 429), (437, 439, 438, 436), (439, 443, 442, 438), (443, 441, 440, 442), (441, 437, 436, 440), (436, 438, 442, 440), (441, 443, 439, 437), (445, 447, 452, 453), (447, 451, 454, 452), (451, 449, 455, 454), (449, 445, 453, 455), (448, 444, 457, 459), (449, 451, 447, 445), (446, 444, 453, 452), (450, 446, 452, 454), (448, 450, 454, 455), (444, 448, 455, 453), (457, 456, 458, 459), (446, 450, 458, 456), (450, 448, 459, 458), (444, 446, 456, 457), (460, 461, 463, 462), (462, 463, 465, 464), (464, 465, 467, 466), (466, 467, 469, 468), (468, 469, 471, 470), (470, 471, 461, 460), (472, 473, 475, 474), (474, 475, 477, 476), (476, 477, 479, 478), (478, 479, 481, 480), (480, 481, 483, 482), (482, 483, 473, 472), (485, 487, 492, 493), (487, 491, 494, 492), (491, 489, 495, 494), (489, 485, 493, 495), (488, 484, 497, 499), (489, 491, 487, 485), (486, 484, 493, 492), (490, 486, 492, 494), (488, 490, 494, 495), (484, 488, 495, 493), (497, 496, 498, 499), (486, 490, 498, 496), (490, 488, 499, 498), (484, 486, 496, 497), (500, 501, 503, 502), (502, 503, 505, 504), (504, 505, 507, 506), (506, 507, 509, 508), (508, 509, 511, 510), (510, 511, 501, 500), (512, 513, 515, 514), (514, 515, 517, 516), (516, 517, 519, 518), (518, 519, 521, 520), (520, 521, 523, 522), (522, 523, 513, 512), (525, 527, 532, 533), (527, 531, 534, 532), (531, 529, 535, 534), (529, 525, 533, 535), (528, 524, 537, 539), (529, 531, 527, 525), (526, 524, 533, 532), (530, 526, 532, 534), (528, 530, 534, 535), (524, 528, 535, 533), (537, 536, 538, 539), (526, 530, 538, 536), (530, 528, 539, 538), (524, 526, 536, 537), (540, 541, 543, 542), (542, 543, 545, 544), (544, 545, 547, 546), (546, 547, 549, 548), (548, 549, 551, 550), (550, 551, 541, 540), (552, 553, 555, 554), (554, 555, 557, 556), (556, 557, 559, 558), (558, 559, 561, 560), (560, 561, 563, 562), (562, 563, 553, 552), (565, 567, 572, 573), (567, 571, 574, 572), (571, 569, 575, 574), (569, 565, 573, 575), (568, 564, 577, 579), (569, 571, 567, 565), (566, 564, 573, 572), (570, 566, 572, 574), (568, 570, 574, 575), (564, 568, 575, 573), (577, 576, 578, 579), (566, 570, 578, 576), (570, 568, 579, 578), (564, 566, 576, 577), (580, 581, 583, 582), (582, 583, 585, 584), (584, 585, 587, 586), (586, 587, 589, 588), (588, 589, 591, 590), (590, 591, 581, 580), (592, 593, 595, 594), (594, 595, 597, 596), (596, 597, 599, 598), (598, 599, 601, 600), (600, 601, 603, 602), (602, 603, 593, 592), (605, 607, 612, 613), (607, 611, 614, 612), (611, 609, 615, 614), (609, 605, 613, 615), (608, 604, 617, 619), (609, 611, 607, 605), (606, 604, 613, 612), (610, 606, 612, 614), (608, 610, 614, 615), (604, 608, 615, 613), (617, 616, 618, 619), (606, 610, 618, 616), (610, 608, 619, 618), (604, 606, 616, 617), (620, 621, 623, 622), (622, 623, 625, 624), (624, 625, 627, 626), (626, 627, 629, 628), (628, 629, 631, 630), (630, 631, 621, 620), (632, 633, 635, 634), (634, 635, 637, 636), (636, 637, 639, 638), (638, 639, 641, 640), (640, 641, 643, 642), (642, 643, 633, 632), (645, 647, 652, 653), (647, 651, 654, 652), (651, 649, 655, 654), (649, 645, 653, 655), (648, 644, 657, 659), (649, 651, 647, 645), (646, 644, 653, 652), (650, 646, 652, 654), (648, 650, 654, 655), (644, 648, 655, 653), (657, 656, 658, 659), (646, 650, 658, 656), (650, 648, 659, 658), (644, 646, 656, 657), (660, 661, 663, 662), (662, 663, 665, 664), (664, 665, 667, 666), (666, 667, 669, 668), (668, 669, 671, 670), (670, 671, 661, 660), (672, 673, 675, 674), (674, 675, 677, 676), (676, 677, 679, 678), (678, 679, 681, 680), (680, 681, 683, 682), (682, 683, 673, 672)])
me_cube_001.polygons.foreach_set('material_index', [0, 0, 0, 0, 1, 1, 1, 1, 1, 1, 1, 1, 1, 1, 1, 1, 1, 1, 1, 1, 1, 1, 1, 1, 1, 1, 1, 0, 3, 3, 3, 0, 3, 0, 3, 3, 3, 0, 0, 3, 3, 3, 3, 3, 3, 3, 3, 3, 0, 0, 3, 0, 0, 3, 3, 3, 3, 3, 3, 3, 3, 3, 0, 3, 3, 3, 0, 0, 0, 3, 3, 3, 3, 0, 0, 0, 0, 0, 2, 2, 0, 0, 0, 0, 0, 4, 4, 4, 4, 4, 4, 4, 4, 4, 4, 4, 4, 4, 4, 4, 4, 4, 4, 4, 4, 4, 4, 4, 4, 4, 4, 4, 4, 4, 4, 4, 4, 4, 4, 4, 4, 4, 4, 4, 4, 4, 4, 4, 4, 4, 4, 4, 4, 4, 4, 4, 4, 4, 4, 4, 4, 4, 4, 4, 4, 4, 4, 4, 4, 4, 4, 4, 4, 4, 4, 4, 4, 4, 4, 4, 4, 4, 4, 4, 4, 4, 4, 4, 4, 4, 4, 4, 4, 4, 4, 4, 4, 4, 4, 4, 4, 4, 4, 4, 4, 4, 4, 4, 4, 4, 4, 4, 4, 4, 4, 4, 4, 4, 4, 4, 4, 4, 4, 4, 4, 4, 4, 4, 4, 4, 4, 4, 4, 4, 4, 4, 4, 4, 4, 4, 4, 4, 4, 4, 4, 4, 4, 4, 4, 4, 4, 4, 4, 4, 4, 4, 4, 4, 4, 4, 4, 4, 4, 4, 4, 4, 4, 4, 4, 4, 4, 4, 4, 4, 4, 4, 4, 4, 4, 4, 4, 4, 4, 4, 4, 4, 4, 4, 4, 4, 4, 4, 4, 4, 4, 4, 4, 4, 4, 4, 4, 4, 4, 4, 4, 4, 4, 4, 4, 4, 4, 4, 4, 4, 4, 4, 4, 4, 4, 4, 4, 4, 4, 4, 4, 4, 4, 4, 4, 4, 4, 4, 4, 4, 4, 4, 4, 4, 4, 4, 4, 4, 4, 4, 4, 4, 4, 4, 4, 4, 4, 4, 4, 4, 4, 4, 4, 4, 4, 4, 4, 4, 4, 1, 5, 5, 5, 5, 5, 5, 5, 5, 5, 5, 5, 5, 5, 5, 5, 5, 3, 3, 3, 3, 3, 3, 3, 3, 3, 3, 3, 3, 3, 3, 3, 3, 3, 3, 4, 4, 4, 4, 4, 4, 4, 4, 4, 4, 6, 4, 4, 4, 4, 4, 4, 4, 4, 4, 4, 4, 4, 4, 4, 4, 4, 4, 4, 4, 4, 4, 4, 4, 4, 4, 6, 4, 4, 4, 4, 4, 4, 4, 4, 4, 4, 4, 4, 4, 4, 4, 4, 4, 4, 4, 4, 4, 4, 4, 4, 4, 6, 4, 4, 4, 4, 4, 4, 4, 4, 4, 4, 4, 4, 4, 4, 4, 4, 4, 4, 4, 4, 4, 4, 4, 4, 4, 6, 4, 4, 4, 4, 4, 4, 4, 4, 4, 4, 4, 4, 4, 4, 4, 4, 4, 4, 4, 4, 4, 4, 4, 4, 4, 6, 4, 4, 4, 4, 4, 4, 4, 4, 4, 4, 4, 4, 4, 4, 4, 4, 4, 4, 4, 4, 4, 4, 4, 4, 4, 6, 4, 4, 4, 4, 4, 4, 4, 4, 4, 4, 4, 4, 4, 4, 4])
_uv = me_cube_001.uv_layers.new(name='UVMap')
_uv.uv.foreach_set('vector', [1.787, 4.5, -3.5, 4.5, -3.5, 3.015, -0.3715, 1.838, 1.787, 2.497, 0.1822, -2.828, 0.1822, -0.8247, -3.5, -0.8247, -3.5, -2.828, -3.5, 0.6605, -3.5, -0.8247, -2.53, -0.8247, -0.3715, -0.8247, -0.3715, 1.838, -0.3715, 1.838, -0.3715, -0.8247, 1.787, -0.8247, 1.787, 1.179, -0.04327, -1.805, -0.04328, -4.361, 0.04117, -4.5, 0.04117, -1.805, -4.416, -1.805, -4.416, 1.94, -4.5, 2.068, -4.5, -1.805, 0.1723, 0.7932, 0.04117, 0.949, 0.04117, -4.5, 0.1723, -4.344, 3.24, 0.7932, 3.24, 0.949, 0.04117, 0.949, 0.1723, 0.7932, 0.1723, -4.344, 0.04117, -4.5, 3.24, -4.5, 3.24, -4.344, 0.2177, 4.154, 0.2177, 0.949, 0.2602, 0.949, 0.2602, 4.154, 1.882, 1.882, -1.117, 1.882, -1.117, -0.7649, 0.7804, -0.7649, 5.5, 0.9486, 5.456, 0.9497, 5.456, -4.5, 5.5, -4.499, 0.1609, -0.941, 2.058, -0.941, 2.058, 1.706, -0.941, 1.706, 0.2177, 0.949, 0.2177, 4.154, 0.1741, 4.154, 0.1741, 0.9495, 0.5, 0.9012, -2.5, -0.6437, 3.5, -0.6437, 0.1741, 0.949, 0.1741, 5.5, 0.1164, 5.5, 0.1164, 0.949, 4.348, -4.461, 3.32, -0.505, 3.24, -0.4979, 4.285, -4.5, -4.416, 1.94, -0.04328, 1.94, 0.04117, 2.068, -4.5, 2.068, -0.04328, 1.94, -0.04327, -1.805, 0.04117, -1.805, 0.04117, 2.068, -0.04328, -4.361, -4.416, -4.361, -4.5, -4.5, 0.04117, -4.5, -4.416, -4.361, -4.416, -1.805, -4.5, -1.805, -4.5, -4.5, -1.5, 1.57, -1.5, -0.9418, 2.5, -0.9418, 2.5, 1.57, -1.5, 2.5, -1.5, -1.5, 2.5, -1.5, 2.5, 2.5, 3.32, -0.505, 4.348, 2.124, 4.281, 2.163, 3.24, -0.4979, 0.1164, 0.949, 0.1164, 5.5, 0.04117, 5.5, 0.04117, 0.949, 4.429, -1.832, 5.456, 2.124, 5.394, 2.163, 4.348, -1.839, 5.456, -4.461, 4.429, -1.832, 4.348, -1.839, 5.39, -4.5, 2.505, 1.111, 2.505, 1.783, 2.239, 1.783, 2.239, 1.111, 2.973, 2.042, 2.973, 2.699, 2.952, 2.699, 2.952, 2.042, 2.979, -0.687, 2.979, -1.344, 3.0, -1.344, 3.0, -0.687, 2.979, -1.344, 2.979, -2.0, 3.0, -2.0, 3.0, -1.344, 2.777, 1.111, 2.777, 1.783, 2.511, 1.783, 2.511, 1.111, 2.973, 2.699, 2.973, 2.042, 2.995, 2.042, 2.995, 2.699, 1.938, 1.783, 1.673, 1.783, 1.673, 1.111, 1.938, 1.111, 2.973, 1.386, 2.973, 0.7292, 2.995, 0.7292, 2.995, 1.386, 3.0, -0.0305, 3.0, 0.626, 2.979, 0.626, 2.979, -0.0305, 2.931, 1.969, 2.931, 2.626, 2.909, 2.626, 2.909, 1.969, 2.007, 1.111, 2.007, 1.783, 1.741, 1.783, 1.741, 1.111, 1.722, 1.111, 1.722, 1.783, 1.456, 1.783, 1.456, 1.111, 2.973, 2.042, 2.973, 1.386, 2.995, 1.386, 2.995, 2.042, 2.973, 1.386, 2.973, 2.042, 2.952, 2.042, 2.952, 1.386, 2.979, -0.0305, 2.979, -0.687, 3.0, -0.687, 3.0, -0.0305, -1.233, 2.171, -0.9774, 2.171, -0.9774, 2.828, -1.233, 2.828, -1.744, 2.828, -2.0, 2.828, -2.0, 2.171, -1.744, 2.171, -1.233, 2.171, -1.233, 2.828, -1.489, 2.828, -1.489, 2.171, -0.7218, 2.828, -0.9774, 2.828, -0.9774, 2.171, -0.7218, 2.171, -1.489, 2.828, -1.744, 2.828, -1.744, 2.171, -1.489, 2.171, 2.973, 0.7292, 2.973, 1.386, 2.952, 1.386, 2.952, 0.7292, 0.1822, -3.5, 0.3072, -3.263, 0.3072, -2.547, 0.1822, -2.31, 4.5, -2.31, 4.375, -2.547, 4.375, -3.263, 4.5, -3.5, 2.931, 2.626, 2.931, 1.969, 2.952, 1.969, 2.952, 2.626, 4.5, -3.5, 4.375, -3.263, 0.3072, -3.263, 0.1822, -3.5, 0.3072, -2.547, 4.375, -2.547, 4.5, -2.31, 0.1822, -2.31, 2.909, 1.969, 2.909, -2.0, 2.931, -2.0, 2.931, 1.969, 2.952, -2.0, 2.952, 1.969, 2.931, 1.969, 2.931, -2.0, 1.765, 2.171, 0.6205, 2.171, 0.8486, 2.075, 1.537, 2.075, 0.6205, -2.0, 1.765, -2.0, 1.537, -1.894, 0.8486, -1.894, 1.765, -2.0, 1.765, 2.171, 1.537, 2.075, 1.537, -1.894, 0.8486, 2.075, 0.6205, 2.171, 0.6205, -2.0, 0.8486, -1.894, 2.952, -1.056, 2.952, -2.0, 2.979, -2.0, 2.979, -1.056, 2.909, 1.815, 1.974, 1.815, 1.765, 0.5, 2.909, 0.5, 2.909, -2.0, 2.909, 0.5, 1.765, 0.5, 1.765, -2.0, 1.787, 4.5, 1.787, 3.31, 4.37, 3.31, 4.37, 4.5, -2.0, -2.0, 0.6205, -2.0, -0.2579, 0.08246, -2.0, 0.08246, 0.6205, -2.0, 0.6205, 2.171, -0.2579, 0.08246, 0.6205, 2.171, -2.0, 2.171, -2.0, 0.08246, -0.2579, 0.08246, 3.023, 3.093, 3.023, 2.12, 4.37, 2.12, 4.37, 3.31, 2.056, 3.093, 3.023, 3.093, 4.37, 3.31, 1.787, 3.31, 2.056, 2.12, 2.056, 3.093, 1.787, 3.31, 1.787, 2.12, 1.765, 3.0, 1.765, 0.5, 1.974, 1.815, 1.974, 2.758, 2.952, -0.1635, 2.952, -1.056, 2.979, -1.056, 2.979, -0.1635, 2.979, -0.1635, 2.979, 0.7292, 2.952, 0.7292, 2.952, -0.1635, 2.909, 3.0, 1.765, 3.0, 1.974, 2.758, 2.909, 2.758, 0.0, 0.0, 0.0, 0.0, 0.0, 0.0, 0.0, 0.0, 0.1822, -2.31, 1.208, -2.31, 1.208, -1.058, 0.1822, -0.8247, 2.078, -1.058, 2.477, -1.058, 3.347, -1.058, 3.864, -0.8247, 0.1822, -0.8247, 1.208, -1.058, 3.864, -0.8247, 3.347, -1.058, 3.347, -2.31, 3.864, -2.31, 2.078, -1.058, 2.078, -2.31, 2.477, -2.31, 2.477, -1.058, 0.9489, 0.08432, 0.9489, 0.9261, 0.06674, 0.9261, 0.06674, 0.08432, 0.9489, 0.08432, 0.9489, 0.9261, 0.06674, 0.9261, 0.06674, 0.08432, 0.0, 0.0, 0.0, 0.0, 0.0, 0.0, 0.0, 0.0, 0.0, 0.0, 0.0, 0.0, 0.0, 0.0, 0.0, 0.0, 0.0, 0.0, 0.0, 0.0, 0.0, 0.0, 0.0, 0.0, 0.0, 0.0, 0.0, 0.0, 0.0, 0.0, 0.0, 0.0, 0.0, 0.0, 0.0, 0.0, 0.0, 0.0, 0.0, 0.0, -7.643, 0.6712, -7.478, 0.6249, -7.478, 15.25, -7.643, 15.25, 25.11, 0.3872, 25.11, -24.45, 25.27, -24.5, 25.27, 0.4369, -7.313, 15.25, -7.478, 15.21, -7.478, 0.6249, -7.313, 0.6249, -7.643, 0.6249, -7.643, 15.37, -7.809, 15.37, -7.809, 0.6824, 24.93, -24.5, 25.11, -24.46, 25.11, 0.6604, 24.93, 0.696, -7.975, 15.32, -7.975, 0.6249, -7.809, 0.6249, -7.809, 15.37, -7.906, 0.5309, -7.975, 0.6249, -7.975, -24.5, -7.906, -24.41, -7.906, 0.5309, 8.492, 0.5309, 8.492, 0.6249, -7.975, 0.6249, 8.492, -24.41, -7.906, -24.41, -7.975, -24.5, 8.492, -24.5, -6.924, 15.24, -6.931, 0.6249, -6.806, 0.6249, -6.806, 15.26, 25.4, -24.47, 25.5, -24.5, 25.5, 0.4552, 25.4, 0.4238, -6.931, 0.6249, -6.931, 15.26, -7.055, 15.26, -7.049, 0.6521, -7.055, 15.34, -7.184, 15.3, -7.182, 0.6249, -7.055, 0.6249, 25.4, -24.5, 25.4, 0.6421, 25.27, 0.6113, 25.27, -24.47, -7.313, 0.6732, -7.184, 0.6249, -7.184, 15.34, -7.31, 15.34, 24.89, 0.5179, 24.89, -24.44, 24.93, -24.5, 24.93, 0.5806, 24.89, 0.5179, 24.93, 0.5806, 8.492, 0.576, 8.492, 0.534, 8.492, -24.45, 8.492, -24.5, 24.93, -24.5, 24.89, -24.44, -7.975, -24.5, -7.975, -24.46, -24.47, -24.47, -24.5, -24.5, 8.523, 0.6216, 8.492, 0.5941, 24.86, 0.5806, 24.86, 0.6216, -6.805, 0.6741, -6.766, 0.6995, -6.768, 0.7415, -6.806, 0.7681, -24.5, -24.5, -24.47, -24.47, -24.47, 0.669, -24.5, 0.696, 8.523, 25.46, 8.492, 25.49, 8.492, 0.5941, 8.523, 0.6216, -6.476, 0.6249, -6.476, 0.6669, -6.603, 0.6875, -6.641, 0.6609, -6.641, 0.6609, -6.603, 0.6875, -6.601, 0.7295, -6.64, 0.7549, -6.64, 0.7549, -6.601, 0.7295, -6.476, 0.7631, -6.476, 0.8041, -24.5, 0.696, -24.47, 0.669, -7.975, 0.6539, -7.975, 0.696, 24.86, 25.46, 24.86, 25.5, 8.492, 25.49, 8.523, 25.46, -6.806, 0.7681, -6.768, 0.7415, -6.642, 0.7621, -6.641, 0.8041, -6.641, 0.6249, -6.641, 0.6658, -6.766, 0.6995, -6.805, 0.6741, 1.169, 1.966, 1.042, 1.958, 1.095, 1.821, 1.222, 1.828, 1.871, -0.5503, 1.999, -0.5502, 1.999, -0.4112, 1.87, -0.4113, -0.06916, -0.9921, 0.0579, -1.0, 0.1113, -0.8623, -0.01576, -0.8544, 1.303, -0.9998, 1.432, -1.0, 1.434, -0.8609, 1.305, -0.8606, 1.87, -0.4113, 1.999, -0.4112, 1.999, -0.3738, 1.87, -0.374, 1.87, -0.3381, 1.991, -0.3378, 1.991, -0.2865, 1.87, -0.2868, 1.31, -0.8097, 1.438, -0.8101, 1.438, -0.7601, 1.309, -0.7593, 1.305, -0.8606, 1.434, -0.8609, 1.438, -0.8101, 1.31, -0.8097, -0.01576, -0.8544, 0.1113, -0.8623, 0.1034, -0.8108, -0.02428, -0.8166, 1.222, 1.828, 1.095, 1.821, 1.082, 1.783, 1.209, 1.777, -0.06086, -0.7796, 0.05624, -0.7584, -0.05631, -0.7159, -0.1319, -0.7574, 1.87, -0.374, 1.999, -0.3738, 1.999, -0.3381, 1.871, -0.3387, -0.02428, -0.8166, 0.1034, -0.8108, 0.05624, -0.7584, -0.06086, -0.7796, 1.209, 1.777, 1.082, 1.783, 1.045, 1.746, 1.162, 1.725, -0.1319, -0.7574, -0.05631, -0.7159, -0.7948, -0.4967, -0.8704, -0.5382, 1.162, 1.725, 1.045, 1.746, 0.9757, 1.724, 1.051, 1.683, 1.309, -0.7593, 1.438, -0.7601, 1.437, -0.7223, 1.308, -0.7212, 2.0, -0.551, 1.871, -0.5503, 1.871, -0.5858, 2.0, -0.5857, 1.299, -0.5307, 1.428, -0.5318, 1.427, -0.5091, 1.298, -0.5085, 1.051, 1.683, 0.9757, 1.724, 0.2367, 1.506, 0.3122, 1.464, 1.308, -0.7212, 1.437, -0.7223, 1.428, -0.5318, 1.299, -0.5307, 2.0, -0.5857, 1.871, -0.5858, 1.87, -0.949, 1.999, -0.949, -0.962, -0.4982, -0.851, -0.4723, -0.8716, -0.4447, -1.0, -0.4469, 1.999, -0.949, 1.87, -0.949, 1.871, -1.0, 2.0, -0.9996, -0.8704, -0.5382, -0.7948, -0.4967, -0.851, -0.4723, -0.962, -0.4982, 0.3122, 1.464, 0.2367, 1.506, 0.1469, 1.465, 0.2577, 1.439, 0.2397, 1.411, 0.1113, 1.414, 1.009, -0.9147, 1.134, -0.907, 0.2577, 1.439, 0.1469, 1.465, 0.1113, 1.414, 0.2397, 1.411, 1.298, -0.5085, 1.427, -0.5091, 1.424, -0.4821, 1.295, -0.4818, 1.741, -1.0, 1.87, -0.9988, 1.868, -0.949, 1.74, -0.9499, 1.324, 1.86, 1.452, 1.859, 1.451, 1.884, 1.323, 1.884, 1.295, -0.4818, 1.424, -0.4821, 1.452, 1.859, 1.324, 1.86, 1.74, -0.9499, 1.868, -0.949, 1.774, 1.4, 1.645, 1.4, -1.0, -0.4469, -0.8716, -0.4447, 0.02714, 1.873, -0.09745, 1.881, -0.05925, 1.922, 0.04962, 1.897, 0.1113, 1.928, 0.0288, 1.966, 1.645, 1.4, 1.774, 1.4, 1.771, 1.442, 1.642, 1.442, -0.09745, 1.881, 0.02714, 1.873, 0.04962, 1.897, -0.05925, 1.922, 1.134, -0.907, 1.009, -0.9147, 1.05, -0.9561, 1.159, -0.9307, 1.323, 1.917, 1.452, 1.917, 1.546, 1.936, 1.225, 1.935, 1.159, -0.9307, 1.05, -0.9561, 1.139, -1.0, 1.222, -0.962, 1.323, 1.884, 1.451, 1.884, 1.452, 1.917, 1.323, 1.917, 1.642, 1.442, 1.771, 1.442, 1.77, 1.489, 1.641, 1.489, 1.225, 1.935, 1.546, 1.936, 1.543, 1.965, 1.222, 1.965, 1.641, 1.489, 1.77, 1.489, 1.868, 1.508, 1.546, 1.507, 1.87, -0.231, 1.87, -0.2779, 1.969, -0.2865, 1.969, -0.2395, 1.963, -0.2211, 1.963, -0.1742, 1.87, -0.184, 1.87, -0.231, 1.543, 1.965, 1.546, 2.0, 1.225, 1.999, 1.222, 1.965, 1.546, 1.507, 1.868, 1.508, 1.87, 1.536, 1.549, 1.536, 1.87, -0.07348, 1.87, -0.1238, 1.971, -0.1238, 1.971, -0.07345, 1.87, -0.1238, 1.87, -0.1742, 1.971, -0.1742, 1.971, -0.1239, 1.169, 1.966, 1.042, 1.958, 1.095, 1.821, 1.222, 1.828, 1.871, -0.5503, 1.999, -0.5502, 1.999, -0.4112, 1.87, -0.4113, -0.06916, -0.9921, 0.0579, -1.0, 0.1113, -0.8623, -0.01576, -0.8544, 1.303, -0.9998, 1.432, -1.0, 1.434, -0.8609, 1.305, -0.8606, 1.87, -0.4113, 1.999, -0.4112, 1.999, -0.3738, 1.87, -0.374, 1.87, -0.3381, 1.991, -0.3378, 1.991, -0.2865, 1.87, -0.2868, 1.31, -0.8097, 1.438, -0.8101, 1.438, -0.7601, 1.309, -0.7593, 1.305, -0.8606, 1.434, -0.8609, 1.438, -0.8101, 1.31, -0.8097, -0.01576, -0.8544, 0.1113, -0.8623, 0.1034, -0.8108, -0.02428, -0.8166, 1.222, 1.828, 1.095, 1.821, 1.082, 1.783, 1.209, 1.777, -0.06086, -0.7796, 0.05624, -0.7584, -0.05631, -0.7159, -0.1319, -0.7574, 1.87, -0.374, 1.999, -0.3738, 1.999, -0.3381, 1.871, -0.3387, -0.02428, -0.8166, 0.1034, -0.8108, 0.05624, -0.7584, -0.06086, -0.7796, 1.209, 1.777, 1.082, 1.783, 1.045, 1.746, 1.162, 1.725, -0.1319, -0.7574, -0.05631, -0.7159, -0.7948, -0.4967, -0.8704, -0.5382, 1.162, 1.725, 1.045, 1.746, 0.9757, 1.724, 1.051, 1.683, 1.309, -0.7593, 1.438, -0.7601, 1.437, -0.7223, 1.308, -0.7212, 2.0, -0.551, 1.871, -0.5503, 1.871, -0.5858, 2.0, -0.5857, 1.299, -0.5307, 1.428, -0.5318, 1.427, -0.5091, 1.298, -0.5085, 1.051, 1.683, 0.9757, 1.724, 0.2367, 1.506, 0.3122, 1.464, 1.308, -0.7212, 1.437, -0.7223, 1.428, -0.5318, 1.299, -0.5307, 2.0, -0.5857, 1.871, -0.5858, 1.87, -0.949, 1.999, -0.949, -0.962, -0.4982, -0.851, -0.4723, -0.8716, -0.4447, -1.0, -0.4469, 1.999, -0.949, 1.87, -0.949, 1.871, -1.0, 2.0, -0.9996, -0.8704, -0.5382, -0.7948, -0.4967, -0.851, -0.4723, -0.962, -0.4982, 0.3122, 1.464, 0.2367, 1.506, 0.1469, 1.465, 0.2577, 1.439, 0.2397, 1.411, 0.1113, 1.414, 1.009, -0.9147, 1.134, -0.907, 0.2577, 1.439, 0.1469, 1.465, 0.1113, 1.414, 0.2397, 1.411, 1.298, -0.5085, 1.427, -0.5091, 1.424, -0.4821, 1.295, -0.4818, 1.741, -1.0, 1.87, -0.9988, 1.868, -0.949, 1.74, -0.9499, 1.324, 1.86, 1.452, 1.859, 1.451, 1.884, 1.323, 1.884, 1.295, -0.4818, 1.424, -0.4821, 1.452, 1.859, 1.324, 1.86, 1.74, -0.9499, 1.868, -0.949, 1.774, 1.4, 1.645, 1.4, -1.0, -0.4469, -0.8716, -0.4447, 0.02714, 1.873, -0.09745, 1.881, -0.05925, 1.922, 0.04962, 1.897, 0.1113, 1.928, 0.0288, 1.966, 1.645, 1.4, 1.774, 1.4, 1.771, 1.442, 1.642, 1.442, -0.09745, 1.881, 0.02714, 1.873, 0.04962, 1.897, -0.05925, 1.922, 1.134, -0.907, 1.009, -0.9147, 1.05, -0.9561, 1.159, -0.9307, 1.323, 1.917, 1.452, 1.917, 1.546, 1.936, 1.225, 1.935, 1.159, -0.9307, 1.05, -0.9561, 1.139, -1.0, 1.222, -0.962, 1.323, 1.884, 1.451, 1.884, 1.452, 1.917, 1.323, 1.917, 1.642, 1.442, 1.771, 1.442, 1.77, 1.489, 1.641, 1.489, 1.225, 1.935, 1.546, 1.936, 1.543, 1.965, 1.222, 1.965, 1.641, 1.489, 1.77, 1.489, 1.868, 1.508, 1.546, 1.507, 1.87, -0.231, 1.87, -0.2779, 1.969, -0.2865, 1.969, -0.2395, 1.963, -0.2211, 1.963, -0.1742, 1.87, -0.184, 1.87, -0.231, 1.543, 1.965, 1.546, 2.0, 1.225, 1.999, 1.222, 1.965, 1.546, 1.507, 1.868, 1.508, 1.87, 1.536, 1.549, 1.536, 1.87, -0.07348, 1.87, -0.1238, 1.971, -0.1238, 1.971, -0.07345, 1.87, -0.1238, 1.87, -0.1742, 1.971, -0.1742, 1.971, -0.1239, -7.643, 0.6712, -7.478, 0.6249, -7.478, 15.25, -7.643, 15.25, -7.313, 15.25, -7.478, 15.21, -7.478, 0.6249, -7.313, 0.6249, -7.643, 0.6249, -7.643, 15.37, -7.809, 15.37, -7.809, 0.6824, -7.975, 15.32, -7.975, 0.6249, -7.809, 0.6249, -7.809, 15.37, -7.906, 0.5309, 8.492, 0.5309, 8.492, 0.6249, -7.975, 0.6249, 8.492, -24.41, -7.906, -24.41, -7.975, -24.5, 8.492, -24.5, -6.924, 15.24, -6.931, 0.6249, -6.806, 0.6249, -6.806, 15.26, -6.931, 0.6249, -6.931, 15.26, -7.055, 15.26, -7.049, 0.6521, -7.055, 15.34, -7.184, 15.3, -7.182, 0.6249, -7.055, 0.6249, -7.313, 0.6732, -7.184, 0.6249, -7.184, 15.34, -7.31, 15.34, -24.5, -24.5, -24.47, -24.47, -7.313, 0.6732, -7.975, 0.6249, 24.89, 0.5179, 24.93, 0.5806, 8.492, 0.576, 8.492, 0.534, 8.492, -24.45, 8.492, -24.5, 24.93, -24.5, 24.89, -24.44, -7.975, -24.5, -7.975, -24.46, -24.47, -24.47, -24.5, -24.5, 8.523, 0.6216, 8.492, 0.5941, 24.86, 0.5806, 24.86, 0.6216, -6.805, 0.6741, -6.766, 0.6995, -6.768, 0.7415, -6.806, 0.7681, -7.975, 0.6249, 24.93, 0.5806, 24.89, 0.5179, -7.313, 15.25, 8.523, 0.6216, -7.313, 15.25, -6.931, 0.6249, 8.492, 0.5941, -6.476, 0.6249, -6.476, 0.6669, -6.603, 0.6875, -6.641, 0.6609, -6.641, 0.6609, -6.603, 0.6875, -6.601, 0.7295, -6.64, 0.7549, -6.64, 0.7549, -6.601, 0.7295, -6.476, 0.7631, -6.476, 0.8041, -24.5, 0.696, -24.47, 0.669, -7.975, 0.6539, -7.975, 0.696, 24.86, 25.46, 24.86, 25.5, 8.492, 25.49, 8.523, 25.46, -6.806, 0.7681, -6.768, 0.7415, -6.642, 0.7621, -6.641, 0.8041, -6.641, 0.6249, -6.641, 0.6658, -6.766, 0.6995, -6.805, 0.6741, -7.809, 0.6824, -7.184, 15.3, -7.055, 15.34, -24.5, 0.696, -7.809, 0.6824, -7.906, -24.41, 24.89, -24.44, -7.184, 15.3, -7.906, -24.41, 8.523, 25.46, -6.924, 15.24, 24.89, -24.44, 1.194, 2.449, 0.9871, 2.444, 1.035, 2.288, 1.242, 2.293, 2.29, -1.173, 2.498, -1.173, 2.497, -1.017, 2.289, -1.017, -0.3833, -1.495, -0.1764, -1.5, -0.1281, -1.345, -0.3349, -1.34, 1.361, -1.5, 1.568, -1.5, 1.571, -1.345, 1.363, -1.344, 2.289, -1.017, 2.497, -1.017, 2.497, -0.9754, 2.29, -0.9756, 2.289, -0.9355, 2.486, -0.9352, 2.486, -0.8778, 2.289, -0.8781, 1.371, -1.287, 1.579, -1.288, 1.578, -1.232, 1.37, -1.231, 1.363, -1.344, 1.571, -1.345, 1.579, -1.288, 1.371, -1.287, -0.3349, -1.34, -0.1281, -1.345, -0.1549, -1.288, -0.359, -1.298, 1.242, 2.293, 1.035, 2.288, 1.004, 2.247, 1.208, 2.236, -0.428, -1.258, -0.2452, -1.231, -0.4381, -1.187, -0.5485, -1.235, 2.29, -0.9756, 2.497, -0.9754, 2.498, -0.9355, 2.29, -0.9361, -0.359, -1.298, -0.1549, -1.288, -0.2452, -1.231, -0.428, -1.258, 1.208, 2.236, 1.004, 2.247, 0.9353, 2.207, 1.118, 2.18, -0.5485, -1.235, -0.4381, -1.187, -1.156, -1.064, -1.266, -1.113, 1.118, 2.18, 0.9353, 2.207, 0.8172, 2.185, 0.9274, 2.136, 1.37, -1.231, 1.578, -1.232, 1.576, -1.19, 1.368, -1.188, 2.499, -1.173, 2.291, -1.173, 2.292, -1.212, 2.5, -1.212, 1.354, -1.071, 1.561, -1.073, 1.559, -1.047, 1.352, -1.046, 0.9274, 2.136, 0.8172, 2.185, 0.09912, 2.062, 0.2094, 2.014, 1.368, -1.188, 1.576, -1.19, 1.561, -1.073, 1.354, -1.071, 2.5, -1.212, 2.292, -1.212, 2.289, -1.443, 2.497, -1.443, -1.425, -1.071, -1.253, -1.039, -1.294, -1.009, -1.5, -1.015, 2.497, -1.443, 2.289, -1.443, 2.292, -1.5, 2.5, -1.499, -1.266, -1.113, -1.156, -1.064, -1.253, -1.039, -1.425, -1.071, 0.2094, 2.014, 0.09912, 2.062, -0.05672, 2.02, 0.1148, 1.988, 0.07822, 1.957, -0.1281, 1.964, 0.9123, -1.401, 1.115, -1.396, 0.1148, 1.988, -0.05672, 2.02, -0.1281, 1.964, 0.07822, 1.957, 1.352, -1.046, 1.559, -1.047, 1.555, -1.017, 1.347, -1.017, 2.081, -1.5, 2.289, -1.499, 2.287, -1.443, 2.08, -1.444, 1.407, 2.343, 1.614, 2.343, 1.613, 2.37, 1.405, 2.37, 1.347, -1.017, 1.555, -1.017, 1.614, 2.343, 1.407, 2.343, 2.08, -1.444, 2.287, -1.443, 2.132, 1.925, 1.924, 1.924, -1.5, -1.015, -1.294, -1.009, -0.2488, 2.345, -0.4516, 2.35, -0.4013, 2.397, -0.2189, 2.372, -0.1281, 2.408, -0.2714, 2.448, 1.924, 1.924, 2.132, 1.925, 2.128, 1.972, 1.92, 1.972, -0.4516, 2.35, -0.2488, 2.345, -0.2189, 2.372, -0.4013, 2.397, 1.115, -1.396, 0.9123, -1.401, 0.9675, -1.448, 1.15, -1.423, 1.406, 2.407, 1.614, 2.408, 1.766, 2.429, 1.247, 2.428, 1.15, -1.423, 0.9675, -1.448, 1.099, -1.5, 1.242, -1.46, 1.405, 2.37, 1.613, 2.37, 1.614, 2.408, 1.406, 2.407, 1.92, 1.972, 2.128, 1.972, 2.126, 2.024, 1.919, 2.024, 1.247, 2.428, 1.766, 2.429, 1.761, 2.461, 1.242, 2.46, 1.919, 2.024, 2.126, 2.024, 2.285, 2.044, 1.766, 2.044, 2.289, -0.8157, 2.289, -0.8681, 2.449, -0.8778, 2.449, -0.8255, 2.44, -0.8046, 2.44, -0.7522, 2.289, -0.7634, 2.289, -0.8157, 1.761, 2.461, 1.766, 2.5, 1.247, 2.499, 1.242, 2.46, 1.766, 2.044, 2.285, 2.044, 2.289, 2.077, 1.77, 2.076, 2.452, -0.7522, 2.452, -0.6959, 2.289, -0.696, 2.289, -0.7522, 2.289, -0.6396, 2.289, -0.6959, 2.452, -0.6959, 2.452, -0.6397, 1.194, 2.449, 0.9871, 2.444, 1.035, 2.288, 1.242, 2.293, 2.29, -1.173, 2.498, -1.173, 2.497, -1.017, 2.289, -1.017, -0.3833, -1.495, -0.1764, -1.5, -0.1281, -1.345, -0.3349, -1.34, 1.361, -1.5, 1.568, -1.5, 1.571, -1.345, 1.363, -1.344, 2.289, -1.017, 2.497, -1.017, 2.497, -0.9754, 2.29, -0.9756, 2.289, -0.9355, 2.486, -0.9352, 2.486, -0.8778, 2.289, -0.8781, 1.371, -1.287, 1.579, -1.288, 1.578, -1.232, 1.37, -1.231, 1.363, -1.344, 1.571, -1.345, 1.579, -1.288, 1.371, -1.287, -0.3349, -1.34, -0.1281, -1.345, -0.1549, -1.288, -0.359, -1.298, 1.242, 2.293, 1.035, 2.288, 1.004, 2.247, 1.208, 2.236, -0.428, -1.258, -0.2452, -1.231, -0.4381, -1.187, -0.5485, -1.235, 2.29, -0.9756, 2.497, -0.9754, 2.498, -0.9355, 2.29, -0.9361, -0.359, -1.298, -0.1549, -1.288, -0.2452, -1.231, -0.428, -1.258, 1.208, 2.236, 1.004, 2.247, 0.9353, 2.207, 1.118, 2.18, -0.5485, -1.235, -0.4381, -1.187, -1.156, -1.064, -1.266, -1.113, 1.118, 2.18, 0.9353, 2.207, 0.8172, 2.185, 0.9274, 2.136, 1.37, -1.231, 1.578, -1.232, 1.576, -1.19, 1.368, -1.188, 2.499, -1.173, 2.291, -1.173, 2.292, -1.212, 2.5, -1.212, 1.354, -1.071, 1.561, -1.073, 1.559, -1.047, 1.352, -1.046, 0.9274, 2.136, 0.8172, 2.185, 0.09912, 2.062, 0.2094, 2.014, 1.368, -1.188, 1.576, -1.19, 1.561, -1.073, 1.354, -1.071, 2.5, -1.212, 2.292, -1.212, 2.289, -1.443, 2.497, -1.443, -1.425, -1.071, -1.253, -1.039, -1.294, -1.009, -1.5, -1.015, 2.497, -1.443, 2.289, -1.443, 2.292, -1.5, 2.5, -1.499, -1.266, -1.113, -1.156, -1.064, -1.253, -1.039, -1.425, -1.071, 0.2094, 2.014, 0.09912, 2.062, -0.05672, 2.02, 0.1148, 1.988, 0.07822, 1.957, -0.1281, 1.964, 0.9123, -1.401, 1.115, -1.396, 0.1148, 1.988, -0.05672, 2.02, -0.1281, 1.964, 0.07822, 1.957, 1.352, -1.046, 1.559, -1.047, 1.555, -1.017, 1.347, -1.017, 2.081, -1.5, 2.289, -1.499, 2.287, -1.443, 2.08, -1.444, 1.407, 2.343, 1.614, 2.343, 1.613, 2.37, 1.405, 2.37, 1.347, -1.017, 1.555, -1.017, 1.614, 2.343, 1.407, 2.343, 2.08, -1.444, 2.287, -1.443, 2.132, 1.925, 1.924, 1.924, -1.5, -1.015, -1.294, -1.009, -0.2488, 2.345, -0.4516, 2.35, -0.4013, 2.397, -0.2189, 2.372, -0.1281, 2.408, -0.2714, 2.448, 1.924, 1.924, 2.132, 1.925, 2.128, 1.972, 1.92, 1.972, -0.4516, 2.35, -0.2488, 2.345, -0.2189, 2.372, -0.4013, 2.397, 1.115, -1.396, 0.9123, -1.401, 0.9675, -1.448, 1.15, -1.423, 1.406, 2.407, 1.614, 2.408, 1.766, 2.429, 1.247, 2.428, 1.15, -1.423, 0.9675, -1.448, 1.099, -1.5, 1.242, -1.46, 1.405, 2.37, 1.613, 2.37, 1.614, 2.408, 1.406, 2.407, 1.92, 1.972, 2.128, 1.972, 2.126, 2.024, 1.919, 2.024, 1.247, 2.428, 1.766, 2.429, 1.761, 2.461, 1.242, 2.46, 1.919, 2.024, 2.126, 2.024, 2.285, 2.044, 1.766, 2.044, 2.289, -0.8157, 2.289, -0.8681, 2.449, -0.8778, 2.449, -0.8255, 2.44, -0.8046, 2.44, -0.7522, 2.289, -0.7634, 2.289, -0.8157, 1.761, 2.461, 1.766, 2.5, 1.247, 2.499, 1.242, 2.46, 1.766, 2.044, 2.285, 2.044, 2.289, 2.077, 1.77, 2.076, 2.452, -0.7522, 2.452, -0.6959, 2.289, -0.696, 2.289, -0.7522, 2.289, -0.6396, 2.289, -0.6959, 2.452, -0.6959, 2.452, -0.6397, -2.507, 0.1196, -2.858, 0.009247, -2.825, -0.08855, 3.858, 0.1196, 0.4776, -3.5, 3.731, -3.5, 3.731, -3.432, 3.341, -3.228, 3.342, -2.434, 3.731, -2.23, 3.731, -1.726, 4.378, -1.726, 4.378, -1.313, 4.04, -1.093, 4.019, 0.6542, 4.378, 0.8741, 4.378, 1.024, 0.4776, 1.024, 0.4776, -3.5, 0.4776, 1.068, -3.5, 1.068, -3.5, 0.7635, -3.5, -1.162, -3.5, -1.74, -2.844, -1.74, -2.844, -2.336, -2.844, -3.285, -2.844, -3.5, 0.7504, 1.045, 0.8025, 1.024, 0.8025, 1.239, 0.7504, 1.113, 4.443, -3.5, 4.5, -3.5, 4.5, 0.6619, 4.443, 0.6381, 4.387, -3.477, 4.443, -3.5, 4.443, 1.068, 4.387, 1.047, 0.5943, 1.711, 0.5329, 1.711, 0.5329, 1.024, 0.5943, 1.024, 0.4776, 1.048, 0.5329, 1.024, 0.5329, 4.5, 0.4776, 4.5, 0.6463, 1.059, 0.6984, 1.024, 0.6984, 1.602, 0.6463, 1.471, 3.342, -2.434, 3.74, -2.357, 3.731, -2.23, 3.74, -3.305, 3.341, -3.228, 3.731, -3.432, 3.341, -3.228, 3.74, -3.305, 3.74, -2.357, 3.342, -2.434, 0.6463, 1.529, 0.5943, 1.655, 0.5943, 1.059, 0.6463, 1.024, 4.378, 0.8741, 4.019, 0.6542, 4.387, 0.743, 4.387, -1.182, 4.04, -1.093, 4.378, -1.313, 0.6984, 1.155, 0.7504, 1.024, 0.7504, 1.329, 0.6984, 1.306, 4.04, -1.093, 4.387, -1.182, 4.387, 0.743, 4.019, 0.6542, 0.05428, -1.177, -0.05429, -1.177, -0.05429, -1.5, 0.05428, -1.5, -0.1629, 2.177, -0.1629, -1.177, -0.05429, -1.5, -0.05429, 2.5, -0.05428, 2.177, 0.05429, 2.177, 0.05429, 2.5, -0.05428, 2.5, 0.1629, 2.177, 0.1629, -1.177, 0.2714, -1.5, 0.2714, 2.5, 0.05429, -1.5, 0.1629, -1.5, 0.1629, 2.5, 0.05429, 2.5, 0.05429, 2.177, -0.05428, 2.177, -0.05429, -1.177, 0.05428, -1.177, 0.05428, -1.177, -0.05429, -1.177, -0.05429, -1.5, 0.05428, -1.5, -0.1629, 2.177, -0.1629, -1.177, -0.05429, -1.5, -0.05429, 2.5, -0.05428, 2.177, 0.05429, 2.177, 0.05429, 2.5, -0.05428, 2.5, 0.1629, 2.177, 0.1629, -1.177, 0.2714, -1.5, 0.2714, 2.5, 0.05429, -1.5, 0.1629, -1.5, 0.1629, 2.5, 0.05429, 2.5, 0.05429, 2.177, -0.05428, 2.177, -0.05429, -1.177, 0.05428, -1.177, 0.05428, -1.177, -0.05429, -1.177, -0.05429, -1.5, 0.05428, -1.5, -0.1629, 2.177, -0.1629, -1.177, -0.05429, -1.5, -0.05429, 2.5, -0.05428, 2.177, 0.05429, 2.177, 0.05429, 2.5, -0.05428, 2.5, 0.1629, 2.177, 0.1629, -1.177, 0.2714, -1.5, 0.2714, 2.5, 0.05429, -1.5, 0.1629, -1.5, 0.1629, 2.5, 0.05429, 2.5, 0.05429, 2.177, -0.05428, 2.177, -0.05429, -1.177, 0.05428, -1.177, 0.6745, 0.06218, 0.6745, -0.122, 0.765, -0.1866, 0.765, 0.1268, -0.2045, -0.5, -0.2045, 1.5, -0.2691, 1.5, -0.2691, -0.5, 0.6745, -0.2512, 0.6745, -0.4354, 0.765, -0.5, 0.765, -0.1866, -0.02036, 1.5, -0.02036, -0.5, 0.04425, -0.5, 0.04425, 1.5, 0.5298, 1.416, 0.5298, -0.5, 0.6021, -0.5, 0.6021, 1.416, -0.02036, 1.5, -0.2045, 1.5, -0.2045, -0.5, -0.02036, -0.5, 0.3155, -0.4579, 0.08639, -0.4579, 0.04425, -0.5, 0.3576, -0.5, 0.3155, 1.458, 0.3155, -0.4579, 0.3576, -0.5, 0.3576, 1.5, 0.08639, 1.458, 0.3155, 1.458, 0.3576, 1.5, 0.04425, 1.5, 0.08639, -0.4579, 0.08639, 1.458, 0.04425, 1.5, 0.04425, -0.5, 0.3576, -0.5, 0.5298, -0.5, 0.5298, 1.416, 0.3576, 1.416, 0.6021, 1.416, 0.6021, -0.5, 0.6745, -0.5, 0.6745, 1.416, 0.8074, 0.1268, 0.8074, 0.3559, 0.741, 0.3274, 0.741, 0.1553, 0.741, 0.1268, 0.741, 0.3559, 0.6745, 0.3274, 0.6745, 0.1553, 0.03858, 1.0, 0.03858, 1.598e-06, 0.1157, 1.598e-06, 0.1157, 1.0, 0.1157, 1.0, 0.1157, 1.598e-06, 0.1543, 1.598e-06, 0.1543, 1.0, 0.3086, 7.991e-07, 0.3086, 1.0, 0.27, 1.0, 0.27, 0.0, 0.27, 0.0, 0.27, 1.0, 0.1929, 1.0, 0.1929, 1.598e-06, 0.1929, 1.598e-06, 0.1929, 1.0, 0.1543, 1.0, 0.1543, 7.991e-07, 1.598e-06, 1.0, 0.0, 0.0, 0.03858, 1.598e-06, 0.03858, 1.0, 0.03858, 1.0, 0.03858, 1.598e-06, 0.1157, 1.598e-06, 0.1157, 1.0, 0.1157, 1.0, 0.1157, 1.598e-06, 0.1543, 1.598e-06, 0.1543, 1.0, 0.3086, 7.991e-07, 0.3086, 1.0, 0.27, 1.0, 0.27, 0.0, 0.27, 0.0, 0.27, 1.0, 0.1929, 1.0, 0.1929, 1.598e-06, 0.1929, 1.598e-06, 0.1929, 1.0, 0.1543, 1.0, 0.1543, 7.991e-07, 1.598e-06, 1.0, 0.0, 0.0, 0.03858, 1.598e-06, 0.03858, 1.0, 0.6745, 0.06218, 0.6745, -0.122, 0.765, -0.1866, 0.765, 0.1268, -0.2045, -0.5, -0.2045, 1.5, -0.2691, 1.5, -0.2691, -0.5, 0.6745, -0.2512, 0.6745, -0.4354, 0.765, -0.5, 0.765, -0.1866, -0.02036, 1.5, -0.02036, -0.5, 0.04425, -0.5, 0.04425, 1.5, 0.5298, 1.416, 0.5298, -0.5, 0.6021, -0.5, 0.6021, 1.416, -0.02036, 1.5, -0.2045, 1.5, -0.2045, -0.5, -0.02036, -0.5, 0.3155, -0.4579, 0.08639, -0.4579, 0.04425, -0.5, 0.3576, -0.5, 0.3155, 1.458, 0.3155, -0.4579, 0.3576, -0.5, 0.3576, 1.5, 0.08639, 1.458, 0.3155, 1.458, 0.3576, 1.5, 0.04425, 1.5, 0.08639, -0.4579, 0.08639, 1.458, 0.04425, 1.5, 0.04425, -0.5, 0.3576, -0.5, 0.5298, -0.5, 0.5298, 1.416, 0.3576, 1.416, 0.6021, 1.416, 0.6021, -0.5, 0.6745, -0.5, 0.6745, 1.416, 0.8074, 0.1268, 0.8074, 0.3559, 0.741, 0.3274, 0.741, 0.1553, 0.741, 0.1268, 0.741, 0.3559, 0.6745, 0.3274, 0.6745, 0.1553, 0.03858, 1.0, 0.03858, 1.598e-06, 0.1157, 1.598e-06, 0.1157, 1.0, 0.1157, 1.0, 0.1157, 1.598e-06, 0.1543, 1.598e-06, 0.1543, 1.0, 0.3086, 7.991e-07, 0.3086, 1.0, 0.27, 1.0, 0.27, 0.0, 0.27, 0.0, 0.27, 1.0, 0.1929, 1.0, 0.1929, 1.598e-06, 0.1929, 1.598e-06, 0.1929, 1.0, 0.1543, 1.0, 0.1543, 7.991e-07, 1.598e-06, 1.0, 0.0, 0.0, 0.03858, 1.598e-06, 0.03858, 1.0, 0.03858, 1.0, 0.03858, 1.598e-06, 0.1157, 1.598e-06, 0.1157, 1.0, 0.1157, 1.0, 0.1157, 1.598e-06, 0.1543, 1.598e-06, 0.1543, 1.0, 0.3086, 7.991e-07, 0.3086, 1.0, 0.27, 1.0, 0.27, 0.0, 0.27, 0.0, 0.27, 1.0, 0.1929, 1.0, 0.1929, 1.598e-06, 0.1929, 1.598e-06, 0.1929, 1.0, 0.1543, 1.0, 0.1543, 7.991e-07, 1.598e-06, 1.0, 0.0, 0.0, 0.03858, 1.598e-06, 0.03858, 1.0, 0.6745, 0.06218, 0.6745, -0.122, 0.765, -0.1866, 0.765, 0.1268, -0.2045, -0.5, -0.2045, 1.5, -0.2691, 1.5, -0.2691, -0.5, 0.6745, -0.2512, 0.6745, -0.4354, 0.765, -0.5, 0.765, -0.1866, -0.02036, 1.5, -0.02036, -0.5, 0.04425, -0.5, 0.04425, 1.5, 0.5298, 1.416, 0.5298, -0.5, 0.6021, -0.5, 0.6021, 1.416, -0.02036, 1.5, -0.2045, 1.5, -0.2045, -0.5, -0.02036, -0.5, 0.3155, -0.4579, 0.08639, -0.4579, 0.04425, -0.5, 0.3576, -0.5, 0.3155, 1.458, 0.3155, -0.4579, 0.3576, -0.5, 0.3576, 1.5, 0.08639, 1.458, 0.3155, 1.458, 0.3576, 1.5, 0.04425, 1.5, 0.08639, -0.4579, 0.08639, 1.458, 0.04425, 1.5, 0.04425, -0.5, 0.3576, -0.5, 0.5298, -0.5, 0.5298, 1.416, 0.3576, 1.416, 0.6021, 1.416, 0.6021, -0.5, 0.6745, -0.5, 0.6745, 1.416, 0.8074, 0.1268, 0.8074, 0.3559, 0.741, 0.3274, 0.741, 0.1553, 0.741, 0.1268, 0.741, 0.3559, 0.6745, 0.3274, 0.6745, 0.1553, 0.03858, 1.0, 0.03858, 1.598e-06, 0.1157, 1.598e-06, 0.1157, 1.0, 0.1157, 1.0, 0.1157, 1.598e-06, 0.1543, 1.598e-06, 0.1543, 1.0, 0.3086, 7.991e-07, 0.3086, 1.0, 0.27, 1.0, 0.27, 0.0, 0.27, 0.0, 0.27, 1.0, 0.1929, 1.0, 0.1929, 1.598e-06, 0.1929, 1.598e-06, 0.1929, 1.0, 0.1543, 1.0, 0.1543, 7.991e-07, 1.598e-06, 1.0, 0.0, 0.0, 0.03858, 1.598e-06, 0.03858, 1.0, 0.03858, 1.0, 0.03858, 1.598e-06, 0.1157, 1.598e-06, 0.1157, 1.0, 0.1157, 1.0, 0.1157, 1.598e-06, 0.1543, 1.598e-06, 0.1543, 1.0, 0.3086, 7.991e-07, 0.3086, 1.0, 0.27, 1.0, 0.27, 0.0, 0.27, 0.0, 0.27, 1.0, 0.1929, 1.0, 0.1929, 1.598e-06, 0.1929, 1.598e-06, 0.1929, 1.0, 0.1543, 1.0, 0.1543, 7.991e-07, 1.598e-06, 1.0, 0.0, 0.0, 0.03858, 1.598e-06, 0.03858, 1.0, 0.6745, 0.06218, 0.6745, -0.122, 0.765, -0.1866, 0.765, 0.1268, -0.2045, -0.5, -0.2045, 1.5, -0.2691, 1.5, -0.2691, -0.5, 0.6745, -0.2512, 0.6745, -0.4354, 0.765, -0.5, 0.765, -0.1866, -0.02036, 1.5, -0.02036, -0.5, 0.04425, -0.5, 0.04425, 1.5, 0.5298, 1.416, 0.5298, -0.5, 0.6021, -0.5, 0.6021, 1.416, -0.02036, 1.5, -0.2045, 1.5, -0.2045, -0.5, -0.02036, -0.5, 0.3155, -0.4579, 0.08639, -0.4579, 0.04425, -0.5, 0.3576, -0.5, 0.3155, 1.458, 0.3155, -0.4579, 0.3576, -0.5, 0.3576, 1.5, 0.08639, 1.458, 0.3155, 1.458, 0.3576, 1.5, 0.04425, 1.5, 0.08639, -0.4579, 0.08639, 1.458, 0.04425, 1.5, 0.04425, -0.5, 0.3576, -0.5, 0.5298, -0.5, 0.5298, 1.416, 0.3576, 1.416, 0.6021, 1.416, 0.6021, -0.5, 0.6745, -0.5, 0.6745, 1.416, 0.8074, 0.1268, 0.8074, 0.3559, 0.741, 0.3274, 0.741, 0.1553, 0.741, 0.1268, 0.741, 0.3559, 0.6745, 0.3274, 0.6745, 0.1553, 0.03858, 1.0, 0.03858, 1.598e-06, 0.1157, 1.598e-06, 0.1157, 1.0, 0.1157, 1.0, 0.1157, 1.598e-06, 0.1543, 1.598e-06, 0.1543, 1.0, 0.3086, 7.991e-07, 0.3086, 1.0, 0.27, 1.0, 0.27, 0.0, 0.27, 0.0, 0.27, 1.0, 0.1929, 1.0, 0.1929, 1.598e-06, 0.1929, 1.598e-06, 0.1929, 1.0, 0.1543, 1.0, 0.1543, 7.991e-07, 1.598e-06, 1.0, 0.0, 0.0, 0.03858, 1.598e-06, 0.03858, 1.0, 0.03858, 1.0, 0.03858, 1.598e-06, 0.1157, 1.598e-06, 0.1157, 1.0, 0.1157, 1.0, 0.1157, 1.598e-06, 0.1543, 1.598e-06, 0.1543, 1.0, 0.3086, 7.991e-07, 0.3086, 1.0, 0.27, 1.0, 0.27, 0.0, 0.27, 0.0, 0.27, 1.0, 0.1929, 1.0, 0.1929, 1.598e-06, 0.1929, 1.598e-06, 0.1929, 1.0, 0.1543, 1.0, 0.1543, 7.991e-07, 1.598e-06, 1.0, 0.0, 0.0, 0.03858, 1.598e-06, 0.03858, 1.0, 0.6745, 0.06218, 0.6745, -0.122, 0.765, -0.1866, 0.765, 0.1268, -0.2045, -0.5, -0.2045, 1.5, -0.2691, 1.5, -0.2691, -0.5, 0.6745, -0.2512, 0.6745, -0.4354, 0.765, -0.5, 0.765, -0.1866, -0.02036, 1.5, -0.02036, -0.5, 0.04425, -0.5, 0.04425, 1.5, 0.5298, 1.416, 0.5298, -0.5, 0.6021, -0.5, 0.6021, 1.416, -0.02036, 1.5, -0.2045, 1.5, -0.2045, -0.5, -0.02036, -0.5, 0.3155, -0.4579, 0.08639, -0.4579, 0.04425, -0.5, 0.3576, -0.5, 0.3155, 1.458, 0.3155, -0.4579, 0.3576, -0.5, 0.3576, 1.5, 0.08639, 1.458, 0.3155, 1.458, 0.3576, 1.5, 0.04425, 1.5, 0.08639, -0.4579, 0.08639, 1.458, 0.04425, 1.5, 0.04425, -0.5, 0.3576, -0.5, 0.5298, -0.5, 0.5298, 1.416, 0.3576, 1.416, 0.6021, 1.416, 0.6021, -0.5, 0.6745, -0.5, 0.6745, 1.416, 0.8074, 0.1268, 0.8074, 0.3559, 0.741, 0.3274, 0.741, 0.1553, 0.741, 0.1268, 0.741, 0.3559, 0.6745, 0.3274, 0.6745, 0.1553, 0.03858, 1.0, 0.03858, 1.598e-06, 0.1157, 1.598e-06, 0.1157, 1.0, 0.1157, 1.0, 0.1157, 1.598e-06, 0.1543, 1.598e-06, 0.1543, 1.0, 0.3086, 7.991e-07, 0.3086, 1.0, 0.27, 1.0, 0.27, 0.0, 0.27, 0.0, 0.27, 1.0, 0.1929, 1.0, 0.1929, 1.598e-06, 0.1929, 1.598e-06, 0.1929, 1.0, 0.1543, 1.0, 0.1543, 7.991e-07, 1.598e-06, 1.0, 0.0, 0.0, 0.03858, 1.598e-06, 0.03858, 1.0, 0.03858, 1.0, 0.03858, 1.598e-06, 0.1157, 1.598e-06, 0.1157, 1.0, 0.1157, 1.0, 0.1157, 1.598e-06, 0.1543, 1.598e-06, 0.1543, 1.0, 0.3086, 7.991e-07, 0.3086, 1.0, 0.27, 1.0, 0.27, 0.0, 0.27, 0.0, 0.27, 1.0, 0.1929, 1.0, 0.1929, 1.598e-06, 0.1929, 1.598e-06, 0.1929, 1.0, 0.1543, 1.0, 0.1543, 7.991e-07, 1.598e-06, 1.0, 0.0, 0.0, 0.03858, 1.598e-06, 0.03858, 1.0, 0.6745, 0.06218, 0.6745, -0.122, 0.765, -0.1866, 0.765, 0.1268, -0.2045, -0.5, -0.2045, 1.5, -0.2691, 1.5, -0.2691, -0.5, 0.6745, -0.2512, 0.6745, -0.4354, 0.765, -0.5, 0.765, -0.1866, -0.02036, 1.5, -0.02036, -0.5, 0.04425, -0.5, 0.04425, 1.5, 0.5298, 1.416, 0.5298, -0.5, 0.6021, -0.5, 0.6021, 1.416, -0.02036, 1.5, -0.2045, 1.5, -0.2045, -0.5, -0.02036, -0.5, 0.3155, -0.4579, 0.08639, -0.4579, 0.04425, -0.5, 0.3576, -0.5, 0.3155, 1.458, 0.3155, -0.4579, 0.3576, -0.5, 0.3576, 1.5, 0.08639, 1.458, 0.3155, 1.458, 0.3576, 1.5, 0.04425, 1.5, 0.08639, -0.4579, 0.08639, 1.458, 0.04425, 1.5, 0.04425, -0.5, 0.3576, -0.5, 0.5298, -0.5, 0.5298, 1.416, 0.3576, 1.416, 0.6021, 1.416, 0.6021, -0.5, 0.6745, -0.5, 0.6745, 1.416, 0.8074, 0.1268, 0.8074, 0.3559, 0.741, 0.3274, 0.741, 0.1553, 0.741, 0.1268, 0.741, 0.3559, 0.6745, 0.3274, 0.6745, 0.1553, 0.03858, 1.0, 0.03858, 1.598e-06, 0.1157, 1.598e-06, 0.1157, 1.0, 0.1157, 1.0, 0.1157, 1.598e-06, 0.1543, 1.598e-06, 0.1543, 1.0, 0.3086, 7.991e-07, 0.3086, 1.0, 0.27, 1.0, 0.27, 0.0, 0.27, 0.0, 0.27, 1.0, 0.1929, 1.0, 0.1929, 1.598e-06, 0.1929, 1.598e-06, 0.1929, 1.0, 0.1543, 1.0, 0.1543, 7.991e-07, 1.598e-06, 1.0, 0.0, 0.0, 0.03858, 1.598e-06, 0.03858, 1.0, 0.03858, 1.0, 0.03858, 1.598e-06, 0.1157, 1.598e-06, 0.1157, 1.0, 0.1157, 1.0, 0.1157, 1.598e-06, 0.1543, 1.598e-06, 0.1543, 1.0, 0.3086, 7.991e-07, 0.3086, 1.0, 0.27, 1.0, 0.27, 0.0, 0.27, 0.0, 0.27, 1.0, 0.1929, 1.0, 0.1929, 1.598e-06, 0.1929, 1.598e-06, 0.1929, 1.0, 0.1543, 1.0, 0.1543, 7.991e-07, 1.598e-06, 1.0, 0.0, 0.0, 0.03858, 1.598e-06, 0.03858, 1.0])
me_cube_001.materials.append(mat_walls)
me_cube_001.materials.append(mat_roof)
me_cube_001.materials.append(mat_doors)
me_cube_001.materials.append(mat_wallsinside)
me_cube_001.materials.append(mat_gutter)
me_cube_001.materials.append(mat_concrete)
me_cube_001.materials.append(mat_light)
me_cube_001.use_remesh_preserve_volume = False
me_cube_001.use_remesh_preserve_attributes = False
me_cube_001.use_mirror_vertex_groups = False
me_cube_001.update()

# ---- objects
ob_hemi = bpy.data.objects.new('Hemi', light_hemi)
ob_dealership = bpy.data.objects.new('Dealership', me_cube_001)

# ---- transforms, parenting, visibility, modifiers, constraints
ob_hemi.location = (0.0, 0.0, 0.0)
ob_hemi.hide_viewport = True
ob_hemi.lineart.crease_threshold = 0.0
ob_dealership.location = (0.0, 0.0, 0.0)
ob_dealership.lineart.crease_threshold = 0.0

# ---- collection membership
col_collection_1.objects.link(ob_hemi)
col_collection_1.objects.link(ob_dealership)

# ---- scene / render settings (as saved in the file)
scene.frame_start = 1; scene.frame_end = 250; scene.frame_set(1)
scene.render.engine = 'BLENDER_EEVEE_NEXT'
scene.render.resolution_percentage = 50
scene.render.dither_intensity = 0.0
scene.cycles.use_denoising = False
scene.cycles.samples = 128
scene.cycles.sampling_pattern = 'TABULATED_SOBOL'
scene.cycles.light_sampling_threshold = 0.0
scene.cycles.use_adaptive_sampling = False
scene.cycles.use_light_tree = False
scene.cycles.blur_glossy = 0.0
scene.cycles.sample_clamp_indirect = 0.0
scene.view_settings.view_transform = 'Standard'
bpy.context.view_layer.update()

# ---- added for rendering (the .blend has no active camera): camera
cam_auto = bpy.data.cameras.new('AutoCamera')
cam_auto.lens = 50.0
cam_auto.sensor_width = 36.0
cam_auto.clip_end = 1000.0
ob_auto_camera = bpy.data.objects.new('AutoCamera', cam_auto)
scene.collection.objects.link(ob_auto_camera)
ob_auto_camera.location = (30.9871, -36.5619, 26.9177)
ob_auto_camera.rotation_euler = (1.09748, -7.21219e-08, 0.694738)
scene.camera = ob_auto_camera
bpy.context.view_layer.update()

